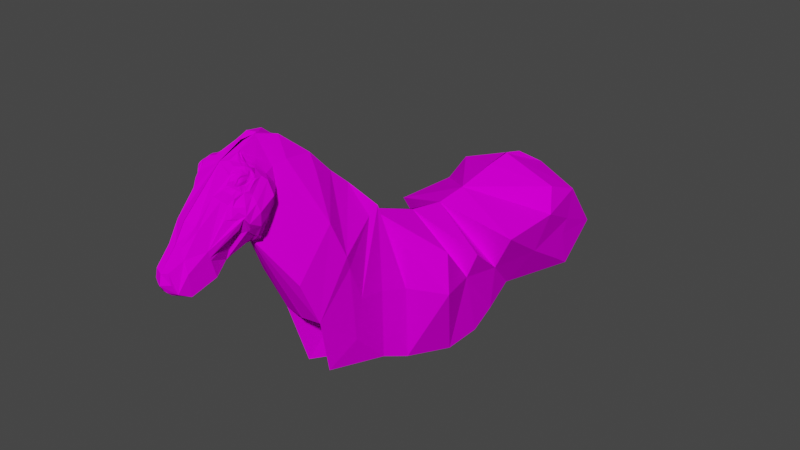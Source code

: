# Source: daffy_2_.blend  (saved by Blender 3.4.6; exported with 4.5.12 LTS)
import bpy
from mathutils import Matrix  # noqa: F401  (used for matrix-valued properties, if any)

bpy.ops.wm.read_factory_settings(use_empty=True)
scene = bpy.context.scene
scene.name = 'Scene'

# ---- collections
col_collection = bpy.data.collections.new('Collection'); scene.collection.children.link(col_collection)

# ---- images (referenced by path relative to the original .blend; pixels are not part of the script)
import os
ASSET_DIR = os.environ.get("B2B_ASSET_DIR", "")  # directory of the original .blend (textures are referenced by path, not embedded)
HERE = os.path.dirname(os.path.abspath(__file__))  # packed textures are extracted next to this script under _unpacked/

def load_image(name, relpath, width, height, colorspace="sRGB"):
    """Load a texture the original file referenced (path relative to the .blend, or extracted next to this script)."""
    p = next((c for c in (os.path.join(HERE, relpath), os.path.join(ASSET_DIR, relpath)) if relpath and os.path.exists(c)), "")
    if p:
        img = bpy.data.images.load(p, check_existing=True)
        img.name = name
    else:  # same state as the original file: an image datablock whose file is absent (Cycles renders it pink)
        img = bpy.data.images.new(name, width, height)
        img.source = "FILE"
        img.filepath = "//" + (relpath or name)
    img.colorspace_settings.name = colorspace
    return img
img_daffy_2__png_001 = load_image('daffy(2).png.001', 'daffy(2).png', 1024, 1024, 'sRGB')
img_daffy_front_png = load_image('daffy_front.png', 'daffy_front.png', 1024, 1024, 'sRGB')

# ---- materials (node trees are filled in below, after node groups)
mat_material = bpy.data.materials.new('Material')
mat_material.use_transparent_shadow = False
mat_front = bpy.data.materials.new('Front')
mat_front.use_transparent_shadow = False

# ---- material node trees
mat_material.use_nodes = True; mat_material.node_tree.nodes.clear()
_N = mat_material.node_tree.nodes; _L = mat_material.node_tree.links
n0 = _N.new('ShaderNodeBsdfPrincipled'); n0.name = 'Principled BSDF'; n0.location = (10, 300)
n0.distribution = 'GGX'
n0.subsurface_method = 'RANDOM_WALK_SKIN'
n0.inputs[3].default_value = 1.45
n0.inputs[13].default_value = 0.0
n0.inputs[27].default_value = (0.0, 0.0, 0.0, 1.0)
n0.inputs[28].default_value = 1.0
n1 = _N.new('ShaderNodeOutputMaterial'); n1.name = 'Material Output'; n1.location = (300, 300)
n2 = _N.new('ShaderNodeTexImage'); n2.name = 'Image Texture'; n2.location = (-280, 280)
n2.image = img_daffy_2__png_001
n2.extension = 'EXTEND'
_L.new(n0.outputs[0], n1.inputs[0])
_L.new(n2.outputs[0], n0.inputs[0])
n1.is_active_output = True
mat_front.use_nodes = True; mat_front.node_tree.nodes.clear()
_N = mat_front.node_tree.nodes; _L = mat_front.node_tree.links
n0 = _N.new('ShaderNodeBsdfPrincipled'); n0.name = 'Principled BSDF'; n0.location = (10, 300)
n0.distribution = 'GGX'
n0.subsurface_method = 'RANDOM_WALK_SKIN'
n0.inputs[3].default_value = 1.45
n0.inputs[13].default_value = 0.0
n0.inputs[27].default_value = (0.0, 0.0, 0.0, 1.0)
n0.inputs[28].default_value = 1.0
n1 = _N.new('ShaderNodeOutputMaterial'); n1.name = 'Material Output'; n1.location = (300, 300)
n2 = _N.new('ShaderNodeTexImage'); n2.name = 'Image Texture'; n2.location = (-280, 280)
n2.image = img_daffy_front_png
_L.new(n0.outputs[0], n1.inputs[0])
_L.new(n2.outputs[0], n0.inputs[0])
n1.is_active_output = True

# ---- world
world_world = bpy.data.worlds.new('World'); scene.world = world_world
world_world.use_nodes = True; world_world.node_tree.nodes.clear()
_N = world_world.node_tree.nodes; _L = world_world.node_tree.links
n0 = _N.new('ShaderNodeOutputWorld'); n0.name = 'World Output'; n0.location = (300, 300)
n1 = _N.new('ShaderNodeBackground'); n1.name = 'Background'; n1.location = (10, 300)
n1.inputs[0].default_value = (0.05088, 0.05088, 0.05088, 1.0)
_L.new(n1.outputs[0], n0.inputs[0])
n0.is_active_output = True
world_world.color = (0.05088, 0.05088, 0.05088)
world_world.use_sun_shadow = False
world_world.sun_shadow_jitter_overblur = 0.0

# ---- meshes
me_plane_003 = bpy.data.meshes.new('Plane.003')
me_plane_003.from_pydata([(-0.161, 1.84, 0.0234), (-0.001231, 1.337, 0.2667), (-0.002898, 1.797, 0.1318), (0.0002618, 1.587, 0.26), (-0.109, -0.0276, -0.04059), (-0.1858, 2.036, -0.2618), (0.0009257, 1.106, 0.2128), (0.001049, 0.9289, 0.1902), (-0.2054, 1.805, -0.4398), (-0.1366, 0.3284, 0.435), (-0.07955, 0.5994, -0.5398), (-0.1458, 1.327, -0.3877), (-0.003715, 0.7179, 0.2278), (-0.002087, 0.4169, 0.3432), (-0.1354, 1.208, -0.5008), (-0.1408, 0.8601, -0.5891), (-0.138, 1.076, -0.5787), (-0.04425, 0.4586, -0.4866), (-0.06988, 0.05784, -0.3553), (-0.003065, -0.3154, 0.4765), (-0.05062, -0.1661, 0.9099), (-0.05484, -0.283, 0.5), (-0.02464, -0.267, 0.9348), (-0.02868, -0.4622, 0.438), (-0.07625, -0.4287, 0.8593), (-0.06892, -0.5467, 0.4054), (-0.06025, -0.6718, 0.364), (-0.05563, -0.6207, 0.6572), (-0.03658, -0.6866, 0.5771), (-0.04943, -0.7563, 0.4478), (-0.03684, -0.7557, 0.4971), (-0.1872, 1.66, -0.4239), (-0.2364, 1.656, -0.3418), (-0.2632, 1.702, -0.1026), (-0.2781, 1.712, 0.07907), (-0.3443, 1.416, 0.0547), (-0.2912, 1.368, -0.1609), (-0.003031, 1.47, 0.2875), (-0.2892, 1.49, 0.1729), (-0.2253, 0.8799, -0.1393), (-0.361, 1.054, 0.05283), (-0.2288, 1.109, -0.1772), (-0.2981, 0.8661, 0.02013), (-0.2893, 0.6463, 0.118), (-0.3058, 0.644, -0.1072), (-0.05647, 0.1171, 0.6538), (-0.05967, 0.2174, -0.4076), (-0.06192, 0.2166, 0.5653), (-0.1195, 0.2905, 0.3886), (-0.09205, 0.2216, -0.2529), (-0.06473, -0.008903, 0.7832), (-0.118, -0.148, 0.2099), (-0.1887, -0.02079, 0.4905), (-0.1006, 0.3917, -0.05386), (-0.1468, -0.4368, 0.6659), (-0.06578, -0.2192, 0.7858), (-0.1868, 0.07599, 0.2873), (-0.1616, 0.1178, 0.2053), (-0.1208, 0.2307, -0.02351), (-0.1379, 0.5197, -0.083), (-0.08338, -0.5929, 0.5455), (-0.05704, -0.7337, 0.3994), (0.001315, -0.002623, 0.7786), (-0.2532, 1.685, -0.1918), (-0.07323, -0.6893, 0.4784), (-0.1148, -0.4043, 0.8158), (-0.1196, -0.4001, 0.7893), (-0.1155, -0.4087, 0.8142), (-0.115, -0.4245, 0.8194), (-0.1152, -0.4396, 0.8172), (-0.1162, -0.4487, 0.8042), (-0.1187, -0.4465, 0.7953), (-0.119, -0.4301, 0.7887), (-0.1148, -0.3883, 0.8064), (-0.1158, -0.393, 0.8005), (-0.1154, -0.4042, 0.8125), (-0.1162, -0.4455, 0.8101), (-0.1161, -0.4422, 0.8195), (-0.1149, -0.4333, 0.8227), (-0.1147, -0.4161, 0.8217), (-0.1162, -0.4011, 0.8076), (-0.118, -0.3958, 0.7952), (-0.1191, -0.4093, 0.7876), (-0.1152, -0.4322, 0.8188), (-0.1187, -0.4405, 0.7905), (-0.1154, -0.4172, 0.8181), (-0.1192, -0.4197, 0.7875), (-0.1175, -0.41, 0.8105), (-0.1183, -0.4338, 0.8151), (-0.1186, -0.4187, 0.8133), (-0.1161, -0.4422, 0.8127), (-0.1186, -0.4257, 0.8148), (-0.1166, -0.4036, 0.8085), (-0.1205, -0.41, 0.8042), (-0.12, -0.4348, 0.8106), (-0.1171, -0.3979, 0.8004), (-0.1213, -0.4202, 0.8074), (-0.1213, -0.4273, 0.8092), (-0.1179, -0.4019, 0.8022), (-0.1184, -0.3991, 0.7918), (-0.1207, -0.4378, 0.8052), (-0.117, -0.4501, 0.7997), (-0.1223, -0.4213, 0.8016), (-0.1226, -0.4298, 0.8033), (-0.1197, -0.4087, 0.7924), (-0.1204, -0.4102, 0.7986), (-0.1197, -0.4394, 0.7965), (-0.1212, -0.4211, 0.7958), (-0.1213, -0.4299, 0.7973), (-0.07088, -0.4541, 0.8337), (0.003272, 1.994, -0.211), (-0.0007642, -0.6316, 0.6686), (-0.0005103, -0.6838, 0.5833), (-0.0006578, -0.4352, 0.8603), (-0.101, -0.008875, 0.7067), (-0.07867, -0.1529, 0.8031), (-0.0003807, -0.7663, 0.4867), (-0.002339, -0.4623, 0.4401), (-0.00105, -0.7789, 0.4385), (-0.007978, -0.731, 0.3769), (-0.009805, -0.7547, 0.3998), (0.002635, -0.5537, 0.4284), (-0.007788, -0.3149, 0.9136), (-0.003019, 0.1138, 0.6558), (0.003787, -0.2322, 0.9239), (0.0006842, 0.1457, 0.5576), (0.005471, -0.03722, -0.05034), (-0.02924, -0.3703, 0.4725), (-0.03428, -0.3546, 0.893), (-0.1287, -0.3012, 0.7732), (-0.1295, -0.3088, 0.619), (-0.07729, -0.2335, 0.6254), (-0.06779, -0.4497, 0.5557), (-0.06863, -0.6834, 0.4394), (-0.05867, -0.7023, 0.3814), (-0.07825, -0.5768, 0.4966), (-0.1294, -0.4273, 0.7589), (-0.1424, -0.4346, 0.7032), (-0.1233, -0.3588, 0.7974), (-0.1182, -0.3244, 0.7966), (-0.1162, -0.4794, 0.7071), (-0.1155, -0.4907, 0.6605), (-0.1294, -0.4625, 0.6865), (-0.1197, -0.4722, 0.6471), (-0.1289, -0.412, 0.768), (-0.1191, -0.3683, 0.8044), (-0.0999, -0.4866, 0.7161), (-0.1045, -0.511, 0.6611), (-0.1014, -0.5208, 0.6532), (-0.08876, -0.3361, 0.5198), (-0.07116, -0.3087, 0.4919), (-0.1127, -0.3953, 0.5763), (-0.07046, -0.3435, 0.5135), (-0.1397, -0.4456, 0.6552), (-0.05536, -0.3261, 0.4876), (-0.1107, -0.4083, 0.5746), (-0.08424, -0.3483, 0.5247), (-0.1356, -0.4048, 0.762), (-0.1382, -0.3917, 0.7423), (-0.1424, -0.3608, 0.5919), (-0.1549, -0.3878, 0.7069), (-0.1201, -0.4585, 0.6034), (-0.07996, -0.5818, 0.512), (-0.1639, -0.3756, 0.6662), (-0.1517, -0.2925, 0.7075), (-0.1423, -0.4203, 0.6229), (-0.07071, -0.6862, 0.4579), (-0.08421, -0.2221, 0.7039), (-0.07995, -0.2237, 0.7188), (-0.08228, -0.268, 0.7764), (-0.06532, -0.3367, 0.8396), (-0.04205, -0.4181, 0.8705), (-0.08663, -0.4144, 0.8566), (-0.1057, -0.3641, 0.8364), (-0.04098, -0.3519, 0.8747), (-0.06211, -0.3618, 0.8597), (-0.1024, -0.3797, 0.8473), (-0.03479, -0.3586, 0.8811), (-0.05725, -0.3693, 0.8643), (-0.07244, -0.3346, 0.8341), (-0.08084, -0.3239, 0.8204), (-0.1178, -0.3602, 0.8174), (-0.1089, -0.3714, 0.8242), (-0.06312, -0.3177, 0.835), (-0.06619, -0.3066, 0.8255), (-0.06402, -0.3514, 0.8461), (-0.05273, -0.3461, 0.8538), (-0.0746, -0.3576, 0.8363), (-0.1332, -0.4493, 0.6575), (-0.05985, -0.5277, 0.7576), (-0.115, -0.4683, 0.7412), (-0.1141, -0.4561, 0.7301), (-0.08471, -0.4959, 0.7821), (-0.02928, -0.2614, 0.9168), (-0.02945, -0.3206, 0.9094), (-0.08808, -0.4796, 0.7986), (-0.08197, -0.4577, 0.8292), (-0.1139, -0.3908, 0.8208), (-0.1151, -0.4053, 0.8272), (-0.103, -0.4627, 0.7837), (-0.1145, -0.4289, 0.8307), (-0.08576, -0.4678, 0.8124), (-0.1149, -0.4373, 0.8277), (-0.08747, -0.4764, 0.8024), (-0.1169, -0.4505, 0.8138), (-0.1149, -0.4251, 0.8231), (-0.1147, -0.4158, 0.8302), (-0.1227, -0.4053, 0.7858), (-0.1071, -0.4589, 0.8017), (-0.1206, -0.4423, 0.7842), (-0.1197, -0.3905, 0.7932), (-0.1055, -0.45, 0.8318), (-0.1039, -0.4392, 0.8375), (-0.1087, -0.4074, 0.8356), (-0.1002, -0.4659, 0.7866), (-0.07212, -0.4505, 0.8305), (-0.07218, -0.4508, 0.8303), (-0.1073, -0.461, 0.8161), (-0.1069, -0.4263, 0.8384), (-0.1146, -0.4216, 0.8311), (-0.115, -0.4202, 0.8235), (-0.1146, -0.4106, 0.8203), (-0.1148, -0.4104, 0.8288), (-0.1147, -0.3992, 0.8133), (-0.1154, -0.3989, 0.8238), (-0.107, -0.457, 0.8245), (-0.1159, -0.4452, 0.8227), (-0.1172, -0.4433, 0.8204), (-0.1164, -0.434, 0.8242), (-0.1158, -0.4205, 0.8257), (-0.1155, -0.4108, 0.8235), (-0.1146, -0.3991, 0.8189), (-0.1141, -0.3894, 0.8135), (-0.1148, -0.4056, 0.822), (-0.1155, -0.4159, 0.8248), (-0.1174, -0.4502, 0.8113), (-0.116, -0.426, 0.8255), (-0.1157, -0.4054, 0.8244), (-0.116, -0.4273, 0.8283), (-0.1158, -0.421, 0.8284), (-0.114, -0.39, 0.8181), (-0.1162, -0.4355, 0.8262), (-0.1156, -0.3987, 0.8216), (-0.1157, -0.4158, 0.8275), (-0.117, -0.4438, 0.8217), (-0.1174, -0.4501, 0.8132), (-0.1158, -0.4106, 0.8261), (-0.114, -0.4566, 0.8097), (-0.1122, -0.4499, 0.8251), (-0.1098, -0.4337, 0.8345), (-0.1105, -0.4568, 0.7965), (-0.1105, -0.4424, 0.8305), (-0.1087, -0.4561, 0.7779), (-0.1134, -0.4545, 0.8171), (-0.1097, -0.4584, 0.8042), (-0.1096, -0.4535, 0.8254), (-0.1049, -0.4605, 0.7818), (-0.1068, -0.4385, 0.8357), (-0.1078, -0.4583, 0.8008), (-0.1076, -0.4461, 0.8315), (-0.1103, -0.4577, 0.8168), (-0.1124, -0.4312, 0.8328), (-0.1133, -0.4507, 0.7731), (-0.1143, -0.4472, 0.8237), (-0.1129, -0.4395, 0.8291), (-0.1165, -0.4553, 0.8055), (-0.1137, -0.4526, 0.7927), (-0.1152, -0.4521, 0.8155), (-0.1135, -0.4056, 0.8297), (-0.111, -0.4054, 0.8329), (-0.1138, -0.3872, 0.8234), (-0.1135, -0.3849, 0.8255), (-0.1132, -0.3829, 0.8131), (-0.1142, -0.3848, 0.8113), (-0.1127, -0.4228, 0.8338), (-0.1103, -0.424, 0.8362), (-0.1092, -0.4165, 0.8373), (-0.1131, -0.4158, 0.8329), (-0.1111, -0.4158, 0.8352), (-0.1094, -0.4106, 0.836), (-0.1133, -0.4102, 0.8314), (-0.111, -0.4099, 0.8338), (-0.1102, -0.4006, 0.8323), (-0.1145, -0.3995, 0.826), (-0.1126, -0.4, 0.8293), (-0.1121, -0.3901, 0.8291), (-0.113, -0.3903, 0.826), (-0.115, -0.395, 0.81), (-0.1119, -0.3955, 0.829), (-0.114, -0.3949, 0.8237), (-0.115, -0.3942, 0.8201), (-0.1104, -0.3954, 0.8313), (-0.1135, -0.3956, 0.8253), (-0.1148, -0.3951, 0.8222), (-0.1148, -0.3943, 0.8167), (-0.05053, -0.2919, 0.8439), (-0.05626, -0.388, 0.8701), (-0.03844, -0.3879, 0.8812), (-0.09263, -0.3995, 0.8546), (-0.1049, -0.3714, 0.8418), (-0.06114, -0.3655, 0.8632), (-0.03822, -0.3554, 0.8811), (-0.114, -0.3671, 0.8231), (-0.1215, -0.3658, 0.8048), (-0.1087, -0.3688, 0.8334), (-0.0725, -0.3919, 0.8615), (-0.0851, -0.363, 0.8487), (-0.0551, -0.4221, 0.8662), (-0.0814, -0.3738, 0.8559), (-0.1112, -0.3821, 0.8287), (-0.09474, -0.4455, 0.8403), (-0.08409, -0.3694, 0.8537), (-0.05749, -0.3777, 0.8675), (-0.0758, -0.3839, 0.8575), (-0.09902, -0.3891, 0.8521), (-0.03616, -0.3697, 0.8877), (-0.1088, -0.3706, 0.8276), (-0.1063, -0.3931, 0.8407), (-0.1085, -0.3811, 0.8345), (-0.09678, -0.4134, 0.8478), (-0.1021, -0.4156, 0.8442), (-0.09453, -0.4723, 0.7922), (-0.111, -0.3899, 0.8338), (-0.09638, -0.4704, 0.8124), (-0.0925, -0.4611, 0.8258), (-0.09922, -0.4574, 0.8266), (-0.1058, -0.4075, 0.8393), (-0.125, -0.3917, 0.7854), (-0.1056, -0.4137, 0.8412), (-0.1015, -0.4657, 0.8133), (-0.1107, -0.3772, 0.8227), (-0.09796, -0.469, 0.791), (-0.128, -0.3699, 0.7919), (-0.09936, -0.4442, 0.8377), (-0.1029, -0.4281, 0.841), (-0.08422, -0.4517, 0.8402), (-0.0958, -0.4317, 0.8444), (-0.08505, -0.4395, 0.8488), (-0.08069, -0.5066, 0.7364), (-0.1094, -0.4733, 0.758), (-0.06114, -0.6157, 0.6385), (-0.05263, -0.6878, 0.5336), (-0.1183, -0.4448, 0.801), (-0.1173, -0.4437, 0.8055), (-0.1206, -0.4024, 0.7872), (-0.1199, -0.3595, 0.8119), (-0.1186, -0.3666, 0.8125), (-0.1141, -0.3706, 0.8134), (-0.1177, -0.389, 0.7982), (-0.11, -0.455, 0.788), (-0.1246, -0.4061, 0.7829), (-0.1049, -0.4609, 0.792), (-0.1022, -0.4645, 0.7946), (-0.09526, -0.4716, 0.7998), (-0.1136, -0.451, 0.7844), (-0.1064, -0.4593, 0.7909), (-0.09899, -0.4681, 0.7972), (-0.1245, -0.4378, 0.7727), (-0.1135, -0.4506, 0.7876), (-0.1069, -0.459, 0.7941), (-0.09554, -0.4713, 0.8028), (-0.1239, -0.4058, 0.7841), (-0.1241, -0.3866, 0.791), (-0.09951, -0.4676, 0.8003), (-0.103, -0.464, 0.7979), (-0.1057, -0.4603, 0.7952), (-0.1102, -0.4556, 0.791), (-0.1226, -0.4396, 0.7796), (-0.1232, -0.4112, 0.7821), (-0.1239, -0.4119, 0.7801), (-0.1298, -0.4175, 0.7653), (-0.122, -0.4106, 0.7841), (-0.1228, -0.4205, 0.7814), (-0.1241, -0.4207, 0.778), (-0.1305, -0.4223, 0.7621), (-0.1216, -0.4203, 0.7841), (-0.1217, -0.4297, 0.781), (-0.1238, -0.4295, 0.7748), (-0.1205, -0.43, 0.7846), (-0.1253, -0.4373, 0.7631), (-0.1183, -0.4472, 0.7966), (-0.1154, -0.4482, 0.7826), (-0.1155, -0.448, 0.7867), (-0.1173, -0.4461, 0.7692), (-0.1166, -0.4476, 0.7804), (-0.1168, -0.4529, 0.8088), (-0.1205, -0.4199, 0.7869), (-0.1178, -0.4476, 0.7931), (-0.1199, -0.4299, 0.7875), (-0.121, -0.4099, 0.7866), (-0.1196, -0.441, 0.7873), (-0.1194, -0.4427, 0.7875), (-0.119, -0.4261, 0.7879), (-0.1191, -0.4352, 0.7894), (-0.1198, -0.433, 0.787), (-0.1194, -0.4327, 0.7881), (-0.119, -0.4321, 0.7889), (-0.1202, -0.4265, 0.7871), (-0.1189, -0.4265, 0.7879), (-0.121, -0.4263, 0.7843), (-0.1205, -0.4226, 0.7868), (-0.1192, -0.4225, 0.7874), (-0.1217, -0.4227, 0.784), (-0.1205, -0.4166, 0.7866), (-0.1214, -0.417, 0.7838), (-0.119, -0.4162, 0.7872), (-0.1215, -0.4136, 0.7835), (-0.1204, -0.4133, 0.7859), (-0.1188, -0.413, 0.7868), (-0.1192, -0.4071, 0.7884), (-0.1199, -0.4073, 0.788), (-0.1215, -0.4077, 0.7874), (-0.1225, -0.4081, 0.7852), (-0.1214, -0.4053, 0.7877), (-0.1189, -0.4047, 0.7889), (-0.1205, -0.4051, 0.7881), (-0.1192, -0.4323, 0.7887), (-0.1206, -0.4075, 0.788), (-0.1196, -0.4131, 0.7865), (-0.1206, -0.4038, 0.788), (-0.12, -0.4096, 0.7874), (-0.1207, -0.4052, 0.7881), (-0.1196, -0.4263, 0.7876), (-0.1197, -0.4166, 0.7871), (-0.1199, -0.4225, 0.7871), (-0.1198, -0.42, 0.7873), (-0.1193, -0.43, 0.788), (-0.1207, -0.4104, 0.8009), (-0.1202, -0.4359, 0.8082), (-0.1223, -0.4285, 0.8064), (-0.1176, -0.4009, 0.7982), (-0.1188, -0.4047, 0.7987), (-0.1224, -0.4207, 0.8044), (-0.1166, -0.4495, 0.8019), (-0.1175, -0.4439, 0.8046), (-0.116, -0.4041, 0.8105), (-0.1161, -0.4462, 0.8072), (-0.1171, -0.4332, 0.8167), (-0.1173, -0.4252, 0.8165), (-0.1165, -0.4095, 0.8125), (-0.1157, -0.4025, 0.8101), (-0.1156, -0.4413, 0.8144), (-0.1173, -0.418, 0.8152), (-0.1205, -0.4324, 0.8101), (-0.115, -0.4295, 0.819), (-0.1172, -0.4306, 0.8167), (-0.1217, -0.4342, 0.8041), (-0.1185, -0.4313, 0.8151), (-0.1207, -0.4351, 0.7972), (-0.1214, -0.4333, 0.8077), (-0.1186, -0.4431, 0.7922), (-0.1193, -0.4402, 0.8038), (-0.1193, -0.4422, 0.7961), (-0.1187, -0.4393, 0.8076), (-0.1163, -0.4373, 0.8153), (-0.1172, -0.4376, 0.8139), (-0.1153, -0.4369, 0.8181), (-0.1184, -0.4386, 0.8092), (-0.1191, -0.4241, 0.7876), (-0.1153, -0.4219, 0.8181), (-0.1227, -0.4268, 0.8027), (-0.1214, -0.4257, 0.7966), (-0.1214, -0.4249, 0.8087), (-0.1186, -0.4234, 0.8145), (-0.1173, -0.4228, 0.8159), (-0.1224, -0.4259, 0.8058), (-0.1173, -0.4154, 0.8144), (-0.1185, -0.4161, 0.8125), (-0.121, -0.4175, 0.8065), (-0.1158, -0.4147, 0.8163), (-0.1217, -0.4174, 0.8034), (-0.1207, -0.4163, 0.7945), (-0.1217, -0.4172, 0.8006), (-0.1189, -0.4145, 0.787), (-0.1194, -0.4104, 0.8068), (-0.1165, -0.4427, 0.8092), (-0.1203, -0.4197, 0.8096), (-0.1193, -0.4343, 0.8126), (-0.1203, -0.4243, 0.8111), (-0.1171, -0.4003, 0.8043), (-0.1178, -0.4379, 0.8115), (-0.1177, -0.4028, 0.8049), (-0.1197, -0.4318, 0.8123), (-0.1203, -0.4266, 0.8115), (-0.1201, -0.4171, 0.8088), (-0.1172, -0.4034, 0.8067), (-0.1163, -0.4424, 0.8108), (-0.1191, -0.4315, 0.8137), (-0.1195, -0.4192, 0.8115), (-0.1196, -0.4261, 0.8131), (-0.1188, -0.434, 0.814), (-0.1193, -0.4166, 0.8107), (-0.1195, -0.4239, 0.8129), (-0.1168, -0.4012, 0.806), (-0.1158, -0.4446, 0.8076), (-0.1175, -0.4378, 0.8128), (-0.1184, -0.4104, 0.8087), (-0.1219, -0.4307, 0.8069), (-0.12, -0.4292, 0.8119), (-0.1173, -0.4283, 0.8166), (-0.1211, -0.4323, 0.7974), (-0.1149, -0.4279, 0.819), (-0.1186, -0.4285, 0.815), (-0.119, -0.4327, 0.789), (-0.1209, -0.4297, 0.8097), (-0.1223, -0.4316, 0.8037), (-0.1194, -0.4288, 0.8135), (-0.1204, -0.422, 0.8104), (-0.1195, -0.4216, 0.8122), (-0.1192, -0.4224, 0.7874), (-0.1225, -0.4232, 0.8051), (-0.1214, -0.4225, 0.8081), (-0.1213, -0.4226, 0.796), (-0.1173, -0.4206, 0.8155), (-0.1225, -0.4234, 0.802), (-0.1186, -0.4211, 0.8139), (-0.1155, -0.4198, 0.8178), (-0.1211, -0.4142, 0.7998), (-0.1158, -0.412, 0.8153), (-0.1207, -0.4143, 0.8055), (-0.1199, -0.4141, 0.8079), (-0.1204, -0.414, 0.7938), (-0.1181, -0.4132, 0.8116), (-0.1211, -0.4143, 0.8023), (-0.117, -0.4126, 0.8136), (-0.119, -0.4137, 0.8098), (-0.1199, -0.4069, 0.7996), (-0.1162, -0.4066, 0.8114), (-0.117, -0.4067, 0.8095), (-0.115, -0.4064, 0.8146), (-0.1178, -0.4067, 0.8077), (-0.1153, -0.4064, 0.8133), (-0.119, -0.4066, 0.7963), (-0.1193, -0.4057, 0.7914), (-0.1203, -0.4072, 0.8019), (-0.1195, -0.4065, 0.8038), (-0.1186, -0.4066, 0.8059), (-0.1161, -0.398, 0.8047), (-0.1169, -0.3986, 0.8027), (-0.118, -0.3993, 0.7977), (-0.1173, -0.399, 0.8011), (-0.1156, -0.3897, 0.8034), (-0.1152, -0.3942, 0.8058), (-0.1155, -0.4013, 0.8103), (-0.1153, -0.3983, 0.8082), (-0.1237, -0.3923, 0.7886), (-0.1332, -0.3947, 0.7712)], [], [(0, 34, 38, 37, 3, 2), (5, 33, 34, 0), (8, 32, 63, 5), (11, 36, 32, 31), (14, 41, 11), (16, 15, 39, 14), (10, 44, 15), (17, 53, 59, 10), (18, 4, 49, 46), (4, 51, 52, 56), (19, 21, 131, 167, 168, 55), (21, 150, 149, 130, 131), (23, 25, 135, 132), (25, 26, 133, 135), (26, 134, 133), (33, 63, 36, 35), (31, 32, 8), (34, 33, 35, 38), (35, 36, 40, 6), (36, 41, 40), (37, 38, 1), (38, 35, 6, 1), (6, 40, 7), (40, 41, 42, 7), (41, 14, 39), (7, 42, 12), (42, 39, 43, 12), (39, 15, 44), (44, 10, 59), (12, 43, 13), (43, 44, 13), (9, 53, 58, 48), (45, 47, 48, 57, 56), (48, 47, 9), (46, 49, 17), (48, 58, 57), (50, 114, 115, 20), (44, 59, 9, 13), (56, 57, 4), (55, 52, 51, 19), (5, 63, 33), (55, 193, 115), (54, 188, 142, 137), (64, 61, 29, 30, 28, 341), (36, 63, 32), (41, 36, 11), (44, 43, 39), (58, 53, 17, 49), (57, 58, 49, 4), (59, 53, 9), (56, 52, 114, 50, 45), (55, 169, 180, 184, 183, 179, 170, 186, 174, 301, 177, 128, 295), (60, 64, 341, 340), (41, 39, 42), (104, 105, 532, 533), (65, 223, 544, 543), (69, 76, 77, 78, 205, 68, 501, 444, 83, 456), (75, 440, 435), (75, 531, 529, 65), (80, 440, 543), (81, 95, 538, 537, 74), (70, 436, 441, 90, 494), (68, 438, 499, 501), (67, 439, 524, 518), (83, 437, 454, 456), (85, 442, 513, 516), (91, 463, 492, 489), (88, 447, 487, 490), (89, 467, 491, 488), (92, 80, 493, 485), (90, 455, 495, 486), (92, 528, 527, 435), (96, 468, 470, 432), (98, 540, 539, 430), (97, 462, 465, 429), (70, 343, 434, 433), (94, 443, 449, 428), (98, 535, 536, 481), (101, 342, 71, 380), (102, 472, 471, 107), (100, 446, 448, 106), (103, 460, 461, 108), (99, 431, 430), (108, 461, 458, 392, 398, 72), (107, 471, 473, 405, 86), (106, 448, 393, 84), (109, 215, 216), (105, 427, 526, 532), (71, 452, 450), (5, 0, 2, 110), (27, 28, 112, 111), (24, 335, 196, 201, 203, 195, 192, 189, 27, 111, 113), (28, 30, 116, 112), (115, 114, 52, 55), (29, 118, 116, 30), (61, 120, 118, 29), (26, 119, 120, 61, 134), (121, 117, 23, 25), (119, 121, 25, 26), (117, 19, 21, 150, 154, 127, 23), (20, 22, 122, 124), (50, 20, 124, 62), (22, 194, 128, 315, 297, 171, 307, 24, 113, 122), (45, 50, 62, 123), (47, 45, 123, 125), (9, 47, 125, 13), (19, 51, 4, 126), (128, 177, 178, 312, 315), (129, 164, 163, 160), (135, 133, 166, 162), (132, 155, 152, 127, 23), (133, 134, 61, 64, 166), (131, 130, 164, 167), (132, 135, 162, 161), (136, 157, 158, 137), (137, 142, 140, 191), (144, 327, 546, 157, 136, 374, 370), (144, 370, 369, 350), (54, 165, 151, 155, 153), (149, 150, 154, 152), (149, 156, 159, 130), (153, 155, 132, 161), (152, 154, 127), (152, 156, 149), (158, 160, 54, 137), (158, 157, 546, 332, 138, 139), (160, 163, 165, 54), (156, 152, 155, 151), (159, 156, 151), (162, 166, 64, 60), (163, 164, 130, 159), (55, 168, 169), (165, 163, 159, 151), (161, 162, 60, 143, 188, 54, 153), (139, 129, 160, 158), (169, 168, 167, 164, 129), (139, 169, 129), (171, 296, 305, 307), (24, 172, 298, 314, 317, 319), (175, 174, 186, 185), (173, 187, 180, 181), (73, 273, 272, 330, 182, 347, 348), (178, 177, 301, 300), (176, 308, 311, 299), (73, 232, 240, 197, 270, 273), (181, 180, 139, 138, 345), (179, 187, 185, 170), (181, 302, 304, 173), (179, 183, 184, 180), (185, 186, 170), (185, 187, 306, 175), (140, 142, 141), (142, 188, 143, 148, 147, 146, 140, 141), (140, 146, 190, 191), (189, 338, 340, 27), (191, 136, 137), (191, 190, 136), (192, 339, 338, 189), (195, 321, 331, 214, 199, 256, 252, 262, 339, 192), (82, 104, 533, 414, 409), (198, 222, 280, 268), (198, 224, 242, 237), (200, 202, 264, 261), (201, 324, 323, 203), (101, 235, 227, 77, 76, 436, 70, 433), (203, 323, 360, 353, 321, 195), (205, 236, 229, 220), (68, 205, 220, 79, 85, 516, 459), (85, 79, 221, 65, 529, 67, 518, 469), (79, 234, 230, 221), (207, 412, 411, 413), (210, 207, 344, 348), (214, 352, 351, 199), (212, 211, 325, 333), (216, 215, 99, 66), (217, 225, 255, 260), (213, 279, 276, 218, 334, 328), (220, 229, 234, 79), (221, 230, 233, 65), (223, 231, 294, 287), (78, 228, 236, 205), (226, 263, 264, 202), (77, 227, 228, 78), (227, 235, 245, 244), (233, 231, 223, 65), (233, 230, 246, 237), (232, 294, 290, 240), (230, 234, 243, 246), (229, 236, 238, 239), (236, 228, 241, 238), (234, 229, 239, 243), (228, 227, 244, 241), (246, 243, 206, 222), (237, 242, 231, 233), (241, 244, 226, 202), (239, 238, 200, 219), (237, 246, 222, 198), (238, 241, 202, 200), (240, 290, 293, 197), (244, 245, 204, 226), (243, 239, 219, 206), (251, 248, 255, 259), (253, 248, 263, 267), (247, 253, 267, 265), (249, 251, 259, 257), (250, 366, 359, 258), (247, 250, 258, 254), (257, 259, 211, 212), (259, 255, 225, 211), (260, 255, 248, 253), (258, 359, 365, 208), (254, 260, 253, 247), (254, 258, 208), (264, 263, 248, 251), (261, 264, 251, 249), (267, 263, 226, 204), (266, 358, 366, 250), (265, 267, 204, 385), (265, 266, 250, 247), (268, 280, 281, 269), (269, 281, 279, 213), (269, 284, 283, 268), (268, 283, 224, 198), (272, 271, 309, 330), (213, 282, 284, 269), (273, 270, 271, 272), (275, 274, 261, 249), (218, 275, 249, 257, 212), (274, 219, 200, 261), (278, 277, 274, 275), (276, 278, 275, 218), (277, 206, 219, 274), (281, 280, 277, 278), (279, 281, 278, 276), (280, 222, 206, 277), (283, 284, 288, 292), (224, 283, 289, 293), (284, 282, 291, 288), (286, 270, 197), (197, 289, 292, 286), (286, 285, 271, 270), (292, 288, 286), (293, 290, 242, 224), (292, 289, 283), (287, 294, 232, 73), (293, 289, 197), (74, 542, 541), (288, 291, 285, 286), (290, 294, 231, 242), (128, 194, 193, 295), (115, 193, 22, 20), (193, 194, 22), (295, 193, 55), (298, 305, 313, 314), (297, 296, 171), (304, 302, 182, 316), (303, 346, 345, 138), (300, 301, 174, 175), (299, 311, 306, 173), (304, 299, 173), (307, 305, 298, 172, 24), (306, 311, 300, 175), (180, 169, 139), (308, 313, 312, 178), (311, 308, 178, 300), (306, 187, 173), (180, 187, 179), (312, 313, 305, 296), (315, 312, 296, 297), (271, 322, 309), (314, 313, 308, 176), (319, 317, 322, 326, 320), (318, 317, 314, 176), (316, 318, 176, 299, 304), (310, 324, 201, 196), (323, 324, 325, 329), (320, 326, 328), (309, 322, 317, 318), (321, 353, 356, 331), (182, 309, 318, 316), (320, 336, 337, 335, 24, 319), (330, 309, 182), (328, 334, 336, 320), (333, 325, 324, 310), (331, 356, 352, 214), (329, 325, 211, 225, 217), (328, 326, 322, 271, 285, 291, 282, 213), (332, 327, 362, 145, 303, 138), (334, 218, 212, 333), (336, 334, 333, 310), (335, 336, 310, 196), (335, 337, 336), (338, 339, 190, 146), (340, 338, 146, 147, 148, 143, 60), (340, 341, 28, 27), (339, 262, 383, 379, 136, 190), (343, 70, 475), (71, 342, 451, 452), (342, 434, 453, 451), (210, 145, 362, 545), (145, 347, 346, 303), (345, 346, 302, 181), (348, 347, 145, 210), (346, 347, 182, 302), (348, 344, 66, 99, 81, 74, 541, 73), (350, 327, 144), (355, 349, 252, 256), (350, 369, 368, 361), (349, 354, 262, 252), (351, 352, 364, 365), (352, 356, 363, 364), (356, 353, 360, 363), (351, 355, 256, 199), (365, 364, 217, 260, 254, 208), (361, 545, 327, 350), (359, 366, 349, 355), (364, 363, 329, 217), (366, 358, 354, 349), (361, 368, 371, 412, 207), (365, 359, 355, 351), (363, 360, 323, 329), (369, 370, 374, 373), (368, 369, 373, 372), (371, 368, 372, 375, 404, 406), (375, 372, 376, 378, 399, 402), (373, 374, 136, 377), (372, 373, 377, 376), (72, 426, 416, 396), (377, 136, 379, 357), (376, 377, 357, 367), (378, 376, 367, 209), (357, 379, 383, 384), (367, 357, 384, 381), (209, 367, 381, 382), (84, 390, 391, 387, 380, 71, 450), (380, 387, 382, 385, 204, 245, 235, 101), (384, 383, 262, 354), (381, 384, 354, 358), (382, 381, 358, 266), (385, 382, 266, 265), (388, 397, 399, 378), (344, 413, 421, 419), (386, 403, 404, 375), (390, 394, 388, 378, 209), (387, 391, 390, 209, 382), (392, 458, 401, 424, 422, 398), (86, 405, 423, 425), (344, 419, 415, 414, 66), (393, 395, 394, 390, 84), (394, 395, 388), (396, 416, 395, 393, 503), (399, 397, 400, 402), (398, 422, 426, 72), (402, 400, 386, 375), (400, 424, 425, 386), (404, 403, 407, 406), (403, 423, 418, 407), (406, 407, 389, 371), (407, 418, 420, 389), (411, 412, 371, 389), (409, 410, 82), (410, 417, 420, 82), (413, 344, 207), (414, 415, 410, 409), (415, 421, 417, 410), (420, 418, 408, 82), (422, 424, 400, 397), (425, 423, 403, 386), (418, 423, 405, 473, 408), (425, 424, 509, 86), (416, 426, 388, 395), (419, 421, 415), (417, 421, 413, 411), (420, 417, 411, 389), (426, 422, 397, 388), (431, 526, 534), (428, 453, 457, 94), (429, 465, 460, 103), (433, 434, 342, 101), (430, 431, 534, 535, 98), (432, 470, 472, 102), (428, 449, 446, 100), (430, 539, 99), (435, 440, 80, 92), (441, 454, 455, 90), (435, 527, 531, 75), (441, 436, 76, 69), (438, 464, 463, 91), (437, 445, 447, 88), (442, 466, 467, 89), (443, 482, 498, 504), (446, 449, 497, 505), (393, 448, 500, 503), (444, 445, 437, 83), (449, 443, 504, 497), (447, 445, 499, 502), (448, 446, 505, 500), (457, 480, 477, 94), (451, 453, 428, 100), (456, 454, 441, 69), (457, 453, 434, 343), (450, 452, 106, 84), (455, 454, 437, 88), (452, 451, 100, 106), (458, 461, 512, 509, 401), (465, 462, 511, 510), (461, 460, 514, 512), (459, 464, 438, 68), (460, 465, 510, 514), (463, 464, 513, 515), (462, 478, 507, 511), (467, 466, 524, 522), (473, 471, 521, 408), (468, 484, 520, 519), (472, 470, 523, 517), (470, 468, 519, 523), (471, 472, 517, 521), (469, 466, 442, 85), (475, 480, 457, 343), (481, 536, 530, 485), (477, 482, 443, 94), (474, 520, 525, 496), (476, 507, 508, 488), (476, 484, 468, 96), (477, 480, 495, 490), (483, 498, 506, 489), (475, 70, 494, 486), (481, 479, 538, 540, 98), (483, 478, 462, 97), (489, 492, 478, 483), (490, 487, 482, 477), (486, 495, 480, 475), (488, 491, 484, 476), (486, 494, 90), (496, 525, 522, 87), (490, 495, 455, 88), (485, 493, 479, 481), (488, 508, 515, 89), (489, 506, 502, 91), (485, 530, 528, 92), (503, 500, 108, 72, 396), (500, 505, 103, 108), (505, 497, 429, 103), (504, 498, 483, 97), (502, 506, 487, 447), (497, 504, 97, 429), (501, 499, 445, 444), (506, 498, 482, 487), (502, 499, 438, 91), (515, 513, 442, 89), (509, 512, 107, 86), (515, 508, 492, 463), (511, 507, 476, 96), (510, 511, 96, 432), (516, 513, 464, 459), (512, 514, 102, 107), (514, 510, 432, 102), (509, 424, 401), (508, 507, 478, 492), (521, 517, 105, 104), (519, 520, 474, 93), (522, 525, 491, 467), (517, 523, 427, 105), (525, 520, 484, 491), (522, 524, 439, 87), (523, 519, 93, 427), (408, 521, 104, 82), (518, 524, 466, 469), (534, 526, 427, 93), (536, 535, 93, 474), (531, 527, 439, 67), (414, 533, 66), (527, 528, 87, 439), (535, 534, 93), (529, 531, 67), (532, 526, 431, 99), (528, 530, 496, 87), (533, 532, 99, 66), (530, 536, 474, 496), (537, 538, 479, 493, 80), (99, 539, 81), (540, 538, 95), (537, 544, 542, 74), (539, 540, 95, 81), (542, 544, 223, 287), (543, 544, 537, 80), (543, 440, 75, 65), (541, 542, 287, 73), (545, 361, 207, 210), (546, 327, 332), (327, 545, 362)])
me_plane_003.polygons.foreach_set('material_index', [0, 0, 0, 0, 0, 0, 0, 0, 0, 0, 0, 0, 0, 0, 0, 0, 0, 0, 0, 0, 0, 0, 0, 0, 0, 0, 0, 0, 0, 0, 0, 0, 0, 0, 0, 0, 0, 0, 0, 0, 0, 0, 0, 0, 0, 0, 0, 0, 0, 0, 0, 0, 0, 0, 0, 0, 0, 0, 0, 0, 0, 0, 0, 0, 0, 0, 0, 0, 0, 0, 0, 0, 0, 0, 0, 0, 0, 0, 0, 0, 0, 0, 0, 0, 0, 0, 0, 0, 0, 0, 1, 1, 1, 0, 1, 1, 0, 0, 0, 0, 0, 0, 0, 0, 0, 0, 0, 0, 0, 0, 0, 0, 0, 0, 0, 0, 0, 0, 0, 0, 0, 0, 0, 0, 0, 0, 0, 0, 0, 0, 0, 0, 0, 0, 0, 0, 0, 0, 0, 0, 0, 0, 0, 0, 0, 0, 0, 0, 0, 0, 0, 0, 0, 0, 0, 0, 0, 0, 0, 0, 0, 0, 0, 0, 0, 0, 0, 0, 0, 0, 0, 0, 0, 0, 0, 0, 0, 0, 0, 0, 0, 0, 0, 0, 0, 0, 0, 0, 0, 0, 0, 0, 0, 0, 0, 0, 0, 0, 0, 0, 0, 0, 0, 0, 0, 0, 0, 0, 0, 0, 0, 0, 0, 0, 0, 0, 0, 0, 0, 0, 0, 0, 0, 0, 0, 0, 0, 0, 0, 0, 0, 0, 0, 0, 0, 0, 0, 0, 0, 0, 0, 0, 0, 0, 0, 0, 0, 0, 0, 0, 0, 0, 0, 0, 0, 0, 0, 0, 0, 0, 0, 0, 0, 0, 0, 0, 0, 0, 0, 0, 0, 0, 0, 0, 0, 0, 0, 0, 0, 0, 0, 0, 0, 0, 0, 0, 0, 0, 0, 0, 0, 0, 0, 0, 0, 0, 0, 0, 0, 0, 0, 0, 0, 0, 0, 0, 0, 0, 0, 0, 0, 0, 0, 0, 0, 0, 0, 0, 0, 0, 0, 0, 0, 0, 0, 0, 0, 0, 0, 0, 0, 0, 0, 0, 0, 0, 0, 0, 0, 0, 0, 0, 0, 0, 0, 0, 0, 0, 0, 0, 0, 0, 0, 0, 0, 0, 0, 0, 0, 0, 0, 0, 0, 0, 0, 0, 0, 0, 0, 0, 0, 0, 0, 0, 0, 0, 0, 0, 0, 0, 0, 0, 0, 0, 0, 0, 0, 0, 0, 0, 0, 0, 0, 0, 0, 0, 0, 0, 0, 0, 0, 0, 0, 0, 0, 0, 0, 0, 0, 0, 0, 0, 0, 0, 0, 0, 0, 0, 0, 0, 0, 0, 0, 0, 0, 0, 0, 0, 0, 0, 0, 0, 0, 0, 0, 0, 0, 0, 0, 0, 0, 0, 0, 0, 0, 0, 0, 0, 0, 0, 0, 0, 0, 0, 0, 0, 0, 0, 0, 0, 0, 0, 0, 0, 0, 0, 0, 0, 0, 0, 0, 0, 0, 0, 0, 0, 0, 0, 0, 0, 0, 0, 0, 0, 0, 0, 0, 0, 0, 0, 0])
_k = {(0, 2): 0.67059, (1, 38): 0.67059, (3, 37): 0.67059, (2, 3): 0.67059, (10, 59): 0.67059, (5, 33): 0.67059, (7, 40): 0.67059, (1, 6): 0.67059, (0, 5): 0.67059, (10, 15): 0.67059, (11, 41): 0.67059, (7, 12): 0.67059, (8, 31): 0.67059, (13, 43): 0.67059, (15, 16): 0.67059, (12, 13): 0.67059, (4, 18): 0.67059, (14, 16): 0.67059, (5, 8): 0.67059, (11, 14): 0.67059, (4, 49): 0.67059, (4, 57): 0.67059, (17, 46): 0.67059, (10, 17): 0.67059, (9, 13): 0.67059, (19, 55): 0.67059, (19, 51): 0.67059, (9, 47): 0.67059, (19, 21): 0.67059, (20, 22): 0.67059, (23, 132): 0.67059, (27, 189): 0.67059, (21, 150): 0.67059, (26, 134): 0.67059, (28, 30): 0.67059, (23, 25): 0.67059, (24, 307): 0.67059, (29, 30): 0.67059, (25, 26): 0.67059, (25, 135): 0.67059, (26, 133): 0.67059, (27, 28): 0.67059, (11, 31): 0.67059, (8, 32): 0.67059, (33, 35): 0.67059, (0, 34): 0.67059, (6, 35): 0.67059, (1, 37): 0.67059, (34, 38): 0.67059, (12, 42): 0.67059, (36, 40): 0.67059, (14, 39): 0.67059, (6, 7): 0.67059, (39, 43): 0.67059, (15, 44): 0.67059, (45, 50): 0.67059, (18, 46): 0.67059, (45, 47): 0.67059, (9, 48): 0.67059, (17, 49): 0.67059, (20, 50): 0.67059, (4, 51): 0.67059, (54, 137): 0.67059, (55, 115): 0.67059, (48, 57): 0.67059, (9, 59): 0.67059, (60, 340): 0.67059, (29, 61): 0.67059, (64, 341): 0.67059, (41, 42): 0.67059, (13, 44): 0.67059, (20, 124): 0.67059, (32, 36): 0.67059, (65, 233): 0.67059, (66, 216): 0.67059, (65, 75): 0.67059, (92, 435): 0.67059, (98, 481): 0.67059, (5, 110): 0.67059, (2, 110): 0.67059, (111, 112): 0.67059, (28, 112): 0.67059, (27, 111): 0.67059, (111, 113): 0.67059, (20, 115): 0.67059, (112, 116): 0.67059, (24, 113): 0.67059, (30, 116): 0.67059, (116, 118): 0.67059, (117, 121): 0.67059, (29, 118): 0.67059, (118, 120): 0.67059, (61, 120): 0.67059, (119, 121): 0.67059, (55, 193): 0.67059, (23, 117): 0.67059, (25, 121): 0.67059, (122, 124): 0.67059, (62, 123): 0.67059, (19, 117): 0.67059, (119, 120): 0.67059, (26, 119): 0.67059, (22, 122): 0.67059, (45, 123): 0.67059, (113, 122): 0.67059, (21, 131): 0.67059, (50, 62): 0.67059, (62, 124): 0.67059, (123, 125): 0.67059, (13, 125): 0.67059, (47, 125): 0.67059, (19, 126): 0.67059, (4, 126): 0.67059, (23, 127): 0.67059, (128, 194): 0.67059, (132, 161): 0.67059, (133, 166): 0.67059, (61, 134): 0.67059, (135, 162): 0.67059, (136, 374): 0.67059, (22, 194): 0.67059, (144, 350): 0.67059, (150, 154): 0.67059, (54, 153): 0.67059, (127, 154): 0.67059, (153, 161): 0.67059, (60, 162): 0.67059, (64, 166): 0.67059, (131, 167): 0.67059, (171, 297): 0.67059, (189, 192): 0.67059, (192, 195): 0.67059, (22, 193): 0.67059, (195, 203): 0.67059, (99, 430): 0.67059, (109, 215): 0.67059, (196, 335): 0.67059, (198, 268): 0.67059, (196, 201): 0.67059, (201, 203): 0.67059, (207, 344): 0.67059, (213, 328): 0.67059, (99, 215): 0.67059, (109, 216): 0.67059, (233, 237): 0.67059, (198, 237): 0.67059, (268, 269): 0.67059, (213, 269): 0.67059, (350, 361): 0.67059, (136, 137): 0.67059, (297, 315): 0.67059, (171, 307): 0.67059, (319, 320): 0.67059, (128, 315): 0.67059, (24, 319): 0.67059, (320, 328): 0.67059, (24, 335): 0.67059, (27, 340): 0.67059, (28, 341): 0.67059, (207, 361): 0.67059, (144, 370): 0.67059, (370, 374): 0.67059, (66, 344): 0.67059, (98, 430): 0.67059, (75, 435): 0.67059, (481, 485): 0.67059, (92, 485): 0.67059}
me_plane_003.attributes.new('crease_edge', 'FLOAT', 'EDGE').data.foreach_set('value', [_k.get((min(e.vertices), max(e.vertices)), 0.0) for e in me_plane_003.edges])
_uv = me_plane_003.uv_layers.new(name='UVMap')
_uv.uv.foreach_set('vector', [0.1797, 0.5307, 0.215, 0.5478, 0.2757, 0.5771, 0.2836, 0.6071, 0.2672, 0.6148, 0.2119, 0.591, 0.1728, 0.4637, 0.2182, 0.4879, 0.2156, 0.5485, 0.1811, 0.5316, 0.1939, 0.4176, 0.2263, 0.4383, 0.2221, 0.4689, 0.1747, 0.4629, 0.2794, 0.4024, 0.2832, 0.4745, 0.2262, 0.4386, 0.2199, 0.4134, 0.3096, 0.3432, 0.3244, 0.4451, 0.2802, 0.4024, 0.334, 0.3187, 0.367, 0.3062, 0.3785, 0.4435, 0.3092, 0.3431, 0.4208, 0.3105, 0.4201, 0.4425, 0.3672, 0.3037, 0.4539, 0.3121, 0.4674, 0.4323, 0.4497, 0.4368, 0.4213, 0.3116, 0.5328, 0.3266, 0.564, 0.4454, 0.5093, 0.3787, 0.5016, 0.3206, 0.564, 0.4455, 0.5891, 0.5102, 0.57, 0.5864, 0.5435, 0.5343, 0.6149, 0.5751, 0.646, 0.5705, 0.6227, 0.6065, 0.61, 0.6261, 0.6089, 0.6277, 0.5974, 0.6455, 0.6453, 0.5703, 0.6499, 0.5687, 0.6568, 0.585, 0.6535, 0.6179, 0.6399, 0.6318, 0.6793, 0.5583, 0.6966, 0.529, 0.6972, 0.5564, 0.6768, 0.5921, 0.6904, 0.537, 0.7092, 0.5286, 0.7115, 0.5455, 0.6927, 0.5622, 0.7093, 0.5295, 0.7136, 0.5338, 0.7117, 0.5462, 0.2196, 0.4871, 0.2221, 0.4689, 0.2911, 0.4798, 0.286, 0.5228, 0.2199, 0.4134, 0.2262, 0.4386, 0.1938, 0.4182, 0.2156, 0.5485, 0.2182, 0.4879, 0.2852, 0.5235, 0.2748, 0.5776, 0.286, 0.5228, 0.2911, 0.4798, 0.3567, 0.5217, 0.3595, 0.5624, 0.29, 0.4726, 0.3315, 0.4639, 0.3568, 0.5208, 0.2836, 0.6071, 0.2757, 0.5771, 0.311, 0.5942, 0.2748, 0.5776, 0.2852, 0.5235, 0.3594, 0.563, 0.3093, 0.5946, 0.3744, 0.5584, 0.3567, 0.5217, 0.4024, 0.5509, 0.3568, 0.5208, 0.343, 0.4636, 0.3888, 0.5078, 0.4025, 0.5496, 0.3244, 0.4451, 0.3096, 0.3432, 0.378, 0.4436, 0.4025, 0.5496, 0.3888, 0.5078, 0.4455, 0.5624, 0.3922, 0.5105, 0.378, 0.4436, 0.4267, 0.515, 0.4502, 0.5665, 0.3785, 0.4435, 0.367, 0.3062, 0.4211, 0.4504, 0.4201, 0.4425, 0.4208, 0.3105, 0.4504, 0.4342, 0.4502, 0.5665, 0.4267, 0.515, 0.4719, 0.5813, 0.4278, 0.515, 0.423, 0.4507, 0.4736, 0.5813, 0.4856, 0.5953, 0.4674, 0.4323, 0.5057, 0.4424, 0.4984, 0.571, 0.5194, 0.639, 0.4982, 0.6112, 0.4982, 0.5703, 0.5314, 0.5074, 0.5435, 0.5343, 0.4982, 0.5703, 0.4982, 0.6112, 0.4854, 0.5945, 0.5016, 0.3206, 0.5093, 0.3787, 0.4543, 0.3116, 0.4984, 0.571, 0.5057, 0.4424, 0.5316, 0.5078, 0.5475, 0.6759, 0.5521, 0.6577, 0.5838, 0.6962, 0.5788, 0.7168, 0.4227, 0.4492, 0.4504, 0.4342, 0.4878, 0.5906, 0.4729, 0.5808, 0.5435, 0.5343, 0.5314, 0.5074, 0.564, 0.4455, 0.5965, 0.6451, 0.57, 0.5864, 0.5891, 0.5102, 0.614, 0.574, 0.1747, 0.4629, 0.2221, 0.4689, 0.2196, 0.4871, 0.6348, 0.6974, 0.6313, 0.7366, 0.5848, 0.6963, 0.6748, 0.6197, 0.6763, 0.6165, 0.6768, 0.6223, 0.6741, 0.6292, 0.7129, 0.5548, 0.718, 0.5381, 0.7209, 0.541, 0.7307, 0.5698, 0.7199, 0.5973, 0.7168, 0.5786, 0.2832, 0.4747, 0.2221, 0.4689, 0.2263, 0.4383, 0.3315, 0.4639, 0.29, 0.4726, 0.2794, 0.4024, 0.4211, 0.4504, 0.4278, 0.515, 0.3785, 0.4435, 0.5057, 0.4424, 0.4674, 0.4323, 0.4539, 0.3121, 0.5093, 0.3791, 0.5316, 0.5078, 0.5057, 0.4424, 0.5093, 0.3791, 0.5642, 0.4457, 0.4497, 0.4368, 0.4674, 0.4323, 0.4856, 0.5953, 0.5435, 0.5343, 0.57, 0.5864, 0.5521, 0.6577, 0.5475, 0.6759, 0.5194, 0.639, 0.634, 0.6983, 0.6411, 0.6842, 0.6491, 0.6896, 0.6446, 0.6986, 0.6458, 0.7017, 0.6493, 0.6971, 0.6494, 0.7016, 0.6497, 0.7129, 0.6499, 0.7219, 0.65, 0.7243, 0.65, 0.7257, 0.6501, 0.7286, 0.6427, 0.7147, 0.6976, 0.571, 0.7127, 0.5542, 0.7167, 0.5785, 0.6988, 0.6279, 0.3452, 0.4652, 0.378, 0.4436, 0.3922, 0.5105, 0.6727, 0.6682, 0.6729, 0.6701, 0.6726, 0.67, 0.6722, 0.6677, 0.6707, 0.6757, 0.6697, 0.6754, 0.6699, 0.6736, 0.6705, 0.6735, 0.6776, 0.6784, 0.6809, 0.6773, 0.6784, 0.6804, 0.6748, 0.6816, 0.6737, 0.6812, 0.6748, 0.6779, 0.6754, 0.678, 0.6757, 0.678, 0.6762, 0.6781, 0.677, 0.6783, 0.6709, 0.6725, 0.6707, 0.6725, 0.671, 0.6723, 0.6708, 0.6741, 0.6713, 0.6747, 0.6711, 0.6769, 0.6706, 0.6773, 0.6704, 0.6724, 0.6707, 0.6725, 0.6705, 0.6735, 0.67, 0.669, 0.6702, 0.6702, 0.6702, 0.671, 0.6701, 0.6723, 0.6689, 0.6721, 0.6793, 0.6741, 0.6802, 0.6759, 0.6782, 0.677, 0.6785, 0.6762, 0.679, 0.675, 0.6748, 0.6779, 0.675, 0.6759, 0.6755, 0.6761, 0.6754, 0.678, 0.6723, 0.6759, 0.6723, 0.6743, 0.6729, 0.6745, 0.6728, 0.6763, 0.6762, 0.6781, 0.6764, 0.6766, 0.6773, 0.6768, 0.677, 0.6783, 0.6737, 0.677, 0.6737, 0.6748, 0.6742, 0.6751, 0.6741, 0.6773, 0.675, 0.675, 0.6746, 0.6749, 0.6747, 0.6742, 0.6751, 0.6741, 0.6765, 0.6755, 0.676, 0.6753, 0.6761, 0.6746, 0.6766, 0.6749, 0.6737, 0.6746, 0.6733, 0.6745, 0.6734, 0.6736, 0.6738, 0.6737, 0.671, 0.6721, 0.6704, 0.6724, 0.6703, 0.6719, 0.671, 0.6718, 0.6785, 0.6762, 0.6774, 0.6758, 0.6775, 0.6752, 0.6785, 0.6755, 0.6709, 0.6737, 0.6715, 0.6739, 0.6715, 0.6741, 0.6708, 0.6738, 0.6738, 0.6721, 0.6734, 0.672, 0.6734, 0.6706, 0.6738, 0.6707, 0.6711, 0.6697, 0.6704, 0.67, 0.6706, 0.6687, 0.671, 0.6684, 0.6752, 0.6726, 0.6748, 0.6725, 0.6747, 0.671, 0.6753, 0.6712, 0.6793, 0.6741, 0.6785, 0.6738, 0.6785, 0.6733, 0.6791, 0.6727, 0.6768, 0.6732, 0.6763, 0.673, 0.6763, 0.6718, 0.6769, 0.6721, 0.671, 0.6712, 0.6717, 0.6714, 0.6716, 0.6728, 0.6709, 0.6727, 0.6788, 0.6711, 0.6783, 0.671, 0.6789, 0.6689, 0.6789, 0.6694, 0.6738, 0.6702, 0.6735, 0.6702, 0.6734, 0.6683, 0.6738, 0.6684, 0.6771, 0.6708, 0.6764, 0.6707, 0.6764, 0.6689, 0.6773, 0.6691, 0.6754, 0.6705, 0.6746, 0.6704, 0.6746, 0.6685, 0.6755, 0.6687, 0.6722, 0.6699, 0.6722, 0.6707, 0.6715, 0.6706, 0.6755, 0.6687, 0.6746, 0.6685, 0.6747, 0.6661, 0.6751, 0.6661, 0.6752, 0.6661, 0.6758, 0.6663, 0.6738, 0.6684, 0.6734, 0.6683, 0.673, 0.6661, 0.6733, 0.6661, 0.6739, 0.6662, 0.6773, 0.6691, 0.6764, 0.6689, 0.6763, 0.6661, 0.6768, 0.6661, 0.6713, 0.6664, 0.6713, 0.6665, 0.6713, 0.6664, 0.6717, 0.6668, 0.6716, 0.6672, 0.6713, 0.6674, 0.6715, 0.6668, 0.679, 0.6689, 0.678, 0.669, 0.6777, 0.6674, 0.215, 0.5478, 0.2757, 0.5771, 0.2836, 0.6071, 0.207, 0.5923, 0.8411, 0.4669, 0.843, 0.4158, 0.8542, 0.4232, 0.86, 0.4514, 0.8262, 0.5723, 0.8259, 0.563, 0.8283, 0.5614, 0.8289, 0.5571, 0.8287, 0.545, 0.8323, 0.5344, 0.8333, 0.5298, 0.8388, 0.5199, 0.8414, 0.4676, 0.8599, 0.4514, 0.8541, 0.5569, 0.8427, 0.417, 0.8409, 0.3767, 0.8583, 0.3705, 0.8562, 0.4228, 0.5838, 0.6962, 0.5521, 0.6577, 0.57, 0.5864, 0.5965, 0.6451, 0.8359, 0.3314, 0.8589, 0.3268, 0.8583, 0.3699, 0.8412, 0.3771, 0.8044, 0.3824, 0.8231, 0.3609, 0.8288, 0.4025, 0.8103, 0.4469, 0.8044, 0.3824, 0.8231, 0.3609, 0.8288, 0.4025, 0.8103, 0.4469, 0.8073, 0.4142, 0.4731, 0.419, 0.4919, 0.3976, 0.4975, 0.4391, 0.4791, 0.4836, 0.4731, 0.419, 0.4919, 0.3976, 0.4975, 0.4391, 0.4791, 0.4836, 0.4731, 0.419, 0.4919, 0.3976, 0.4975, 0.4391, 0.4949, 0.4455, 0.4931, 0.4497, 0.49, 0.4574, 0.4791, 0.4836, 0.8044, 0.3824, 0.8231, 0.3609, 0.8288, 0.4025, 0.8103, 0.4469, 0.7877, 0.2124, 0.8065, 0.1909, 0.8121, 0.2325, 0.7936, 0.2769, 0.8044, 0.3824, 0.8103, 0.3755, 0.8142, 0.3711, 0.8158, 0.3693, 0.8177, 0.3671, 0.8209, 0.3635, 0.8218, 0.3625, 0.8231, 0.3609, 0.8288, 0.4025, 0.8103, 0.4469, 0.8044, 0.3824, 0.8231, 0.3609, 0.8288, 0.4025, 0.8103, 0.4469, 0.8044, 0.3824, 0.8231, 0.3609, 0.8288, 0.4025, 0.8103, 0.4469, 0.8044, 0.3824, 0.8231, 0.3609, 0.8288, 0.4025, 0.8103, 0.4469, 0.5965, 0.6451, 0.57, 0.5864, 0.5891, 0.5102, 0.614, 0.574, 0.6501, 0.7286, 0.65, 0.7257, 0.6557, 0.709, 0.6563, 0.7097, 0.6534, 0.7262, 0.6485, 0.6697, 0.6512, 0.6424, 0.6643, 0.6236, 0.6655, 0.6362, 0.6927, 0.5622, 0.7115, 0.5455, 0.7121, 0.5497, 0.6931, 0.5664, 0.6758, 0.5923, 0.6688, 0.6003, 0.6572, 0.5805, 0.6586, 0.5658, 0.6778, 0.5591, 0.7117, 0.5462, 0.7136, 0.5338, 0.718, 0.5381, 0.7129, 0.5548, 0.7122, 0.5503, 0.6399, 0.6318, 0.6535, 0.6179, 0.6512, 0.6424, 0.6369, 0.6651, 0.6768, 0.5921, 0.6972, 0.5564, 0.6974, 0.561, 0.6759, 0.6038, 0.6722, 0.6517, 0.6694, 0.6573, 0.6664, 0.6474, 0.6736, 0.6285, 0.6741, 0.6292, 0.6768, 0.6223, 0.6793, 0.6426, 0.6763, 0.647, 0.6719, 0.6565, 0.6663, 0.6679, 0.6667, 0.6629, 0.6694, 0.6573, 0.6722, 0.6517, 0.6721, 0.6529, 0.672, 0.6546, 0.672, 0.6565, 0.6736, 0.6554, 0.6732, 0.6611, 0.6721, 0.661, 0.6741, 0.6192, 0.6711, 0.6106, 0.6679, 0.6014, 0.6688, 0.6003, 0.6742, 0.6177, 0.6568, 0.585, 0.6499, 0.5687, 0.653, 0.5677, 0.6572, 0.5805, 0.6568, 0.585, 0.6577, 0.5864, 0.6626, 0.6074, 0.6535, 0.6179, 0.6742, 0.6177, 0.6688, 0.6003, 0.6758, 0.5923, 0.6751, 0.6037, 0.6572, 0.5805, 0.653, 0.5677, 0.6586, 0.5658, 0.6572, 0.5805, 0.6577, 0.5864, 0.6568, 0.585, 0.6664, 0.6474, 0.6655, 0.6362, 0.6741, 0.6192, 0.6736, 0.6285, 0.6664, 0.6474, 0.6694, 0.6573, 0.6667, 0.6629, 0.6606, 0.6754, 0.6576, 0.6816, 0.6557, 0.6756, 0.6655, 0.6362, 0.6643, 0.6236, 0.6711, 0.6106, 0.6741, 0.6192, 0.6577, 0.5864, 0.6572, 0.5805, 0.6688, 0.6003, 0.6679, 0.6014, 0.6626, 0.6074, 0.6577, 0.5864, 0.6679, 0.6014, 0.6931, 0.5664, 0.7121, 0.5497, 0.7127, 0.5542, 0.6939, 0.5757, 0.6643, 0.6236, 0.6512, 0.6424, 0.6535, 0.6179, 0.6626, 0.6074, 0.634, 0.6983, 0.6375, 0.6676, 0.6411, 0.6842, 0.6711, 0.6106, 0.6643, 0.6236, 0.6626, 0.6074, 0.6679, 0.6014, 0.6759, 0.6038, 0.6974, 0.561, 0.6976, 0.571, 0.6785, 0.6117, 0.6763, 0.6165, 0.6748, 0.6197, 0.6749, 0.618, 0.6488, 0.6799, 0.6485, 0.6697, 0.6655, 0.6362, 0.6664, 0.6474, 0.6411, 0.6842, 0.6375, 0.6676, 0.6378, 0.6648, 0.6512, 0.6424, 0.6485, 0.6697, 0.6488, 0.6799, 0.6411, 0.6842, 0.6485, 0.6697, 0.6638, 0.7186, 0.657, 0.7106, 0.6599, 0.7068, 0.6655, 0.7173, 0.6684, 0.7152, 0.6675, 0.7064, 0.6639, 0.7017, 0.6622, 0.6995, 0.6637, 0.6907, 0.6693, 0.6991, 0.6543, 0.7073, 0.6499, 0.7219, 0.6497, 0.7129, 0.6521, 0.7048, 0.6583, 0.6945, 0.6539, 0.6957, 0.6491, 0.6896, 0.6579, 0.6871, 0.6679, 0.675, 0.6672, 0.6763, 0.6664, 0.678, 0.6638, 0.6832, 0.6621, 0.6867, 0.6609, 0.6839, 0.6671, 0.6724, 0.6557, 0.709, 0.65, 0.7257, 0.65, 0.7243, 0.6547, 0.7079, 0.66, 0.6966, 0.6577, 0.7034, 0.6572, 0.7016, 0.6594, 0.6959, 0.6679, 0.675, 0.6672, 0.6769, 0.6666, 0.6785, 0.6663, 0.6793, 0.6657, 0.6809, 0.6672, 0.6763, 0.6579, 0.6871, 0.6491, 0.6896, 0.6488, 0.6799, 0.6576, 0.6816, 0.6578, 0.6854, 0.6493, 0.6971, 0.6547, 0.6967, 0.6521, 0.7048, 0.6494, 0.7016, 0.6579, 0.6871, 0.6603, 0.6869, 0.6603, 0.6904, 0.6583, 0.6945, 0.6493, 0.6971, 0.6458, 0.7017, 0.6446, 0.6986, 0.6491, 0.6896, 0.6521, 0.7048, 0.6497, 0.7129, 0.6494, 0.7016, 0.6521, 0.7048, 0.6547, 0.6967, 0.6564, 0.7007, 0.6543, 0.7073, 0.6794, 0.6424, 0.6768, 0.6223, 0.6815, 0.6195, 0.6768, 0.6223, 0.6763, 0.6165, 0.6785, 0.6117, 0.6854, 0.6206, 0.6839, 0.6232, 0.6798, 0.646, 0.6794, 0.6424, 0.6815, 0.6195, 0.6794, 0.6424, 0.6798, 0.646, 0.6769, 0.6505, 0.6763, 0.647, 0.6903, 0.6636, 0.6875, 0.6489, 0.6989, 0.6285, 0.6992, 0.64, 0.6784, 0.6409, 0.6729, 0.6462, 0.6741, 0.6292, 0.6781, 0.6407, 0.6793, 0.6442, 0.6753, 0.6448, 0.6892, 0.6675, 0.6861, 0.658, 0.6884, 0.65, 0.692, 0.6569, 0.6878, 0.6716, 0.6872, 0.6715, 0.6867, 0.6713, 0.6862, 0.6703, 0.6858, 0.669, 0.6854, 0.6682, 0.6846, 0.667, 0.6836, 0.6652, 0.6861, 0.6582, 0.6891, 0.6676, 0.672, 0.6661, 0.6727, 0.6682, 0.6722, 0.6677, 0.6717, 0.6664, 0.6719, 0.6662, 0.6701, 0.6846, 0.6704, 0.6872, 0.6701, 0.6879, 0.6699, 0.6866, 0.6703, 0.6828, 0.6681, 0.6809, 0.6687, 0.6789, 0.6705, 0.6796, 0.6713, 0.6938, 0.6724, 0.6907, 0.6727, 0.6916, 0.6715, 0.6956, 0.6749, 0.6999, 0.6742, 0.6973, 0.6756, 0.6935, 0.6764, 0.6961, 0.6788, 0.6711, 0.6749, 0.6837, 0.6758, 0.6846, 0.6784, 0.6804, 0.6809, 0.6773, 0.6802, 0.6759, 0.6793, 0.6741, 0.6791, 0.6727, 0.6764, 0.6961, 0.6756, 0.6935, 0.6761, 0.6913, 0.6762, 0.6907, 0.6766, 0.689, 0.677, 0.6947, 0.6737, 0.6812, 0.6731, 0.6843, 0.6724, 0.6836, 0.6729, 0.6809, 0.6748, 0.6779, 0.6737, 0.6812, 0.6729, 0.6809, 0.6723, 0.6807, 0.6737, 0.677, 0.6741, 0.6773, 0.6743, 0.6775, 0.6737, 0.677, 0.6723, 0.6807, 0.6714, 0.6789, 0.6706, 0.6773, 0.6711, 0.6769, 0.6723, 0.6759, 0.6728, 0.6763, 0.673, 0.6765, 0.6723, 0.6807, 0.672, 0.6825, 0.6712, 0.6805, 0.6714, 0.6789, 0.679, 0.6653, 0.6789, 0.6651, 0.6796, 0.6679, 0.6801, 0.668, 0.6666, 0.6707, 0.6722, 0.662, 0.6717, 0.6631, 0.6671, 0.6724, 0.6844, 0.6727, 0.6839, 0.6744, 0.6836, 0.6718, 0.6842, 0.6702, 0.6718, 0.698, 0.6734, 0.6942, 0.674, 0.6965, 0.6721, 0.7001, 0.6713, 0.6664, 0.6713, 0.6665, 0.6709, 0.6667, 0.6714, 0.6654, 0.6747, 0.6901, 0.674, 0.6923, 0.6737, 0.6913, 0.6744, 0.6891, 0.6697, 0.6892, 0.6699, 0.6914, 0.6701, 0.6937, 0.6705, 0.6983, 0.6704, 0.6967, 0.6693, 0.6946, 0.6729, 0.6809, 0.6724, 0.6836, 0.672, 0.6825, 0.6723, 0.6807, 0.6714, 0.6789, 0.6712, 0.6805, 0.6705, 0.6787, 0.6706, 0.6773, 0.6697, 0.6754, 0.6692, 0.6771, 0.6682, 0.677, 0.6688, 0.6752, 0.6748, 0.6816, 0.6742, 0.6837, 0.6731, 0.6843, 0.6737, 0.6812, 0.6731, 0.6889, 0.6733, 0.6896, 0.6727, 0.6916, 0.6724, 0.6907, 0.6784, 0.6804, 0.6758, 0.6846, 0.6742, 0.6837, 0.6748, 0.6816, 0.6758, 0.6846, 0.6749, 0.6837, 0.6745, 0.6851, 0.6745, 0.6867, 0.6707, 0.677, 0.6692, 0.6771, 0.6697, 0.6754, 0.6707, 0.6757, 0.6705, 0.6787, 0.6712, 0.6805, 0.6708, 0.6836, 0.6703, 0.6813, 0.6672, 0.6769, 0.6682, 0.677, 0.6677, 0.6787, 0.6666, 0.6785, 0.6712, 0.6805, 0.672, 0.6825, 0.6714, 0.6859, 0.6708, 0.6836, 0.6724, 0.6836, 0.6731, 0.6843, 0.6725, 0.6873, 0.6717, 0.6876, 0.6731, 0.6843, 0.6742, 0.6837, 0.6734, 0.6868, 0.6725, 0.6873, 0.672, 0.6825, 0.6724, 0.6836, 0.6717, 0.6876, 0.6714, 0.6859, 0.6742, 0.6837, 0.6758, 0.6846, 0.6745, 0.6867, 0.6734, 0.6868, 0.6708, 0.6836, 0.6714, 0.6859, 0.6707, 0.6895, 0.6704, 0.6872, 0.6705, 0.6796, 0.6687, 0.6789, 0.6692, 0.6771, 0.6707, 0.677, 0.6734, 0.6868, 0.6745, 0.6867, 0.6731, 0.6889, 0.6724, 0.6907, 0.6717, 0.6876, 0.6725, 0.6873, 0.6713, 0.6938, 0.671, 0.6914, 0.6703, 0.6813, 0.6708, 0.6836, 0.6704, 0.6872, 0.6701, 0.6846, 0.6725, 0.6873, 0.6734, 0.6868, 0.6724, 0.6907, 0.6713, 0.6938, 0.6666, 0.6785, 0.6677, 0.6787, 0.6673, 0.6802, 0.6663, 0.6793, 0.6745, 0.6867, 0.6745, 0.6851, 0.6738, 0.6872, 0.6731, 0.6889, 0.6714, 0.6859, 0.6717, 0.6876, 0.671, 0.6914, 0.6707, 0.6895, 0.6729, 0.6924, 0.6735, 0.6902, 0.6737, 0.6913, 0.6732, 0.6934, 0.6741, 0.688, 0.6735, 0.6902, 0.6733, 0.6896, 0.6739, 0.6876, 0.6741, 0.6863, 0.6741, 0.688, 0.6739, 0.6876, 0.6739, 0.6868, 0.6716, 0.6964, 0.6729, 0.6924, 0.6732, 0.6934, 0.6717, 0.6974, 0.683, 0.6722, 0.6835, 0.6706, 0.6841, 0.6719, 0.6835, 0.6738, 0.6821, 0.6794, 0.6829, 0.6738, 0.6827, 0.6771, 0.6826, 0.6782, 0.6717, 0.6974, 0.6732, 0.6934, 0.6734, 0.6942, 0.6718, 0.698, 0.6732, 0.6934, 0.6737, 0.6913, 0.674, 0.6923, 0.6734, 0.6942, 0.6744, 0.6891, 0.6737, 0.6913, 0.6735, 0.6902, 0.6741, 0.688, 0.6835, 0.6738, 0.6841, 0.6719, 0.6844, 0.6727, 0.6839, 0.6742, 0.6746, 0.6851, 0.6744, 0.6891, 0.6741, 0.688, 0.6741, 0.6863, 0.6746, 0.6851, 0.6748, 0.684, 0.6747, 0.6848, 0.6727, 0.6916, 0.6733, 0.6896, 0.6735, 0.6902, 0.6729, 0.6924, 0.6715, 0.6956, 0.6727, 0.6916, 0.6729, 0.6924, 0.6716, 0.6964, 0.6739, 0.6876, 0.6733, 0.6896, 0.6731, 0.6889, 0.6738, 0.6872, 0.6845, 0.6672, 0.6843, 0.6668, 0.6828, 0.6717, 0.683, 0.6723, 0.6739, 0.6868, 0.6739, 0.6876, 0.6738, 0.6872, 0.6739, 0.687, 0.681, 0.6799, 0.6822, 0.6705, 0.683, 0.6723, 0.6818, 0.6798, 0.6699, 0.6866, 0.6701, 0.6879, 0.67, 0.6893, 0.6698, 0.6883, 0.6698, 0.6883, 0.67, 0.6893, 0.6699, 0.6914, 0.6697, 0.6892, 0.6701, 0.6864, 0.6684, 0.6843, 0.6683, 0.6821, 0.6702, 0.6847, 0.6702, 0.6847, 0.6683, 0.6821, 0.6681, 0.6809, 0.6703, 0.6828, 0.6664, 0.678, 0.6651, 0.6826, 0.6646, 0.6841, 0.6638, 0.6832, 0.67, 0.6873, 0.6685, 0.6858, 0.6684, 0.6843, 0.6701, 0.6864, 0.6672, 0.6763, 0.6657, 0.6809, 0.6651, 0.6826, 0.6664, 0.678, 0.6707, 0.6924, 0.6708, 0.6916, 0.6715, 0.6956, 0.6716, 0.6964, 0.6705, 0.6983, 0.6707, 0.6924, 0.6716, 0.6964, 0.6717, 0.6974, 0.6718, 0.698, 0.6708, 0.6916, 0.671, 0.6914, 0.6713, 0.6938, 0.6715, 0.6956, 0.6703, 0.6906, 0.6705, 0.6896, 0.6708, 0.6916, 0.6707, 0.6924, 0.6701, 0.6937, 0.6703, 0.6906, 0.6707, 0.6924, 0.6705, 0.6983, 0.6705, 0.6896, 0.6707, 0.6895, 0.671, 0.6914, 0.6708, 0.6916, 0.67, 0.6893, 0.6701, 0.6879, 0.6705, 0.6896, 0.6703, 0.6906, 0.6699, 0.6914, 0.67, 0.6893, 0.6703, 0.6906, 0.6701, 0.6937, 0.6701, 0.6879, 0.6704, 0.6872, 0.6707, 0.6895, 0.6705, 0.6896, 0.6683, 0.6821, 0.6684, 0.6843, 0.6675, 0.6832, 0.6675, 0.682, 0.6681, 0.6809, 0.6683, 0.6821, 0.6674, 0.6808, 0.6673, 0.6802, 0.6684, 0.6843, 0.6685, 0.6858, 0.6676, 0.685, 0.6675, 0.6832, 0.6666, 0.682, 0.6657, 0.6809, 0.6664, 0.68, 0.6663, 0.6793, 0.6674, 0.6808, 0.6675, 0.682, 0.6666, 0.682, 0.6666, 0.682, 0.6668, 0.6842, 0.6651, 0.6826, 0.6657, 0.6809, 0.6675, 0.682, 0.6675, 0.6832, 0.6666, 0.682, 0.6673, 0.6802, 0.6677, 0.6787, 0.6687, 0.6789, 0.6681, 0.6809, 0.6675, 0.682, 0.6674, 0.6808, 0.6683, 0.6821, 0.6688, 0.6752, 0.6682, 0.677, 0.6672, 0.6769, 0.6679, 0.675, 0.6673, 0.6802, 0.6674, 0.6808, 0.6663, 0.6793, 0.6689, 0.6721, 0.6689, 0.6736, 0.6683, 0.6738, 0.6675, 0.6832, 0.6676, 0.685, 0.6668, 0.6842, 0.6666, 0.682, 0.6677, 0.6787, 0.6682, 0.677, 0.6692, 0.6771, 0.6687, 0.6789, 0.6501, 0.7286, 0.6422, 0.7343, 0.6305, 0.7378, 0.6427, 0.7147, 0.5848, 0.6963, 0.6313, 0.7366, 0.6309, 0.742, 0.5797, 0.7167, 0.6305, 0.7378, 0.6422, 0.7343, 0.63, 0.7432, 0.6427, 0.7147, 0.6305, 0.7378, 0.634, 0.6983, 0.6639, 0.7017, 0.6599, 0.7068, 0.6589, 0.7052, 0.6622, 0.6995, 0.6573, 0.7233, 0.657, 0.7106, 0.6638, 0.7186, 0.6603, 0.6904, 0.6603, 0.6869, 0.6621, 0.6867, 0.6613, 0.6884, 0.6591, 0.6814, 0.6596, 0.6836, 0.6578, 0.6854, 0.6576, 0.6816, 0.6547, 0.7079, 0.65, 0.7243, 0.6499, 0.7219, 0.6543, 0.7073, 0.6594, 0.6959, 0.6572, 0.7016, 0.6564, 0.7007, 0.6583, 0.6945, 0.6603, 0.6904, 0.6594, 0.6959, 0.6583, 0.6945, 0.6655, 0.7173, 0.6599, 0.7068, 0.6639, 0.7017, 0.6675, 0.7064, 0.6684, 0.7152, 0.6564, 0.7007, 0.6572, 0.7016, 0.6547, 0.7079, 0.6543, 0.7073, 0.6491, 0.6896, 0.6411, 0.6842, 0.6488, 0.6799, 0.6577, 0.7034, 0.6589, 0.7052, 0.6563, 0.7097, 0.6557, 0.709, 0.6572, 0.7016, 0.6577, 0.7034, 0.6557, 0.709, 0.6547, 0.7079, 0.6564, 0.7007, 0.6552, 0.6954, 0.6583, 0.6945, 0.6491, 0.6896, 0.6539, 0.6957, 0.6493, 0.6971, 0.6563, 0.7097, 0.6589, 0.7052, 0.6599, 0.7068, 0.657, 0.7106, 0.6534, 0.7262, 0.6563, 0.7097, 0.657, 0.7106, 0.6573, 0.7233, 0.6651, 0.6826, 0.6646, 0.6853, 0.6646, 0.6841, 0.6622, 0.6995, 0.6589, 0.7052, 0.6577, 0.7034, 0.66, 0.6966, 0.6693, 0.6991, 0.6637, 0.6907, 0.6644, 0.6869, 0.6686, 0.6927, 0.6696, 0.6941, 0.6629, 0.6887, 0.6637, 0.6907, 0.6622, 0.6995, 0.66, 0.6966, 0.6613, 0.6884, 0.6629, 0.6887, 0.66, 0.6966, 0.6594, 0.6959, 0.6603, 0.6904, 0.6723, 0.7019, 0.6742, 0.6973, 0.6749, 0.6999, 0.6728, 0.7051, 0.6756, 0.6935, 0.6742, 0.6973, 0.674, 0.6965, 0.6752, 0.692, 0.6696, 0.6941, 0.6686, 0.6927, 0.6697, 0.6926, 0.664, 0.6856, 0.6644, 0.6869, 0.6637, 0.6907, 0.6629, 0.6887, 0.6766, 0.689, 0.6762, 0.6907, 0.6761, 0.6879, 0.6764, 0.6863, 0.6621, 0.6867, 0.664, 0.6856, 0.6629, 0.6887, 0.6613, 0.6884, 0.6692, 0.6961, 0.6703, 0.6982, 0.6698, 0.7097, 0.6712, 0.7089, 0.6676, 0.7177, 0.6688, 0.7012, 0.6638, 0.6832, 0.664, 0.6856, 0.6621, 0.6867, 0.6693, 0.6946, 0.6704, 0.6967, 0.6703, 0.6982, 0.6692, 0.6961, 0.6721, 0.7001, 0.674, 0.6965, 0.6742, 0.6973, 0.6723, 0.7019, 0.6764, 0.6863, 0.6761, 0.6879, 0.6758, 0.6856, 0.6762, 0.6839, 0.6752, 0.692, 0.674, 0.6965, 0.6734, 0.6942, 0.674, 0.6923, 0.6747, 0.6901, 0.6697, 0.6926, 0.6686, 0.6927, 0.6646, 0.6853, 0.6651, 0.6826, 0.6668, 0.6842, 0.6676, 0.685, 0.6685, 0.6858, 0.67, 0.6873, 0.6606, 0.6754, 0.6663, 0.6679, 0.665, 0.6707, 0.6598, 0.6813, 0.6591, 0.6814, 0.6576, 0.6816, 0.6704, 0.6967, 0.6705, 0.6983, 0.6718, 0.698, 0.6721, 0.7001, 0.6703, 0.6982, 0.6704, 0.6967, 0.6721, 0.7001, 0.6723, 0.7019, 0.6712, 0.7089, 0.6703, 0.6982, 0.6723, 0.7019, 0.6728, 0.7051, 0.6712, 0.7089, 0.6698, 0.7097, 0.6703, 0.6982, 0.6884, 0.6502, 0.6862, 0.6579, 0.681, 0.6456, 0.6839, 0.6407, 0.6989, 0.6285, 0.6875, 0.6489, 0.6833, 0.6374, 0.6839, 0.6232, 0.6854, 0.6206, 0.6785, 0.6117, 0.6976, 0.571, 0.6988, 0.6279, 0.7167, 0.5785, 0.7198, 0.5976, 0.6991, 0.6393, 0.6861, 0.658, 0.6835, 0.6655, 0.6821, 0.6633, 0.6782, 0.6571, 0.676, 0.6537, 0.6809, 0.6459, 0.6785, 0.6738, 0.6793, 0.6741, 0.6785, 0.675, 0.6789, 0.669, 0.6783, 0.671, 0.6776, 0.6709, 0.6779, 0.6691, 0.6783, 0.671, 0.6785, 0.6733, 0.6776, 0.6727, 0.6776, 0.6709, 0.6666, 0.6707, 0.6598, 0.6813, 0.665, 0.6707, 0.6665, 0.6687, 0.6598, 0.6813, 0.6609, 0.6839, 0.6596, 0.6836, 0.6591, 0.6814, 0.6578, 0.6854, 0.6596, 0.6836, 0.6603, 0.6869, 0.6579, 0.6871, 0.6671, 0.6724, 0.6609, 0.6839, 0.6598, 0.6813, 0.6666, 0.6707, 0.6596, 0.6836, 0.6609, 0.6839, 0.6621, 0.6867, 0.6603, 0.6869, 0.6671, 0.6724, 0.6716, 0.6639, 0.6714, 0.6654, 0.6709, 0.6667, 0.6699, 0.6692, 0.6689, 0.6721, 0.6683, 0.6738, 0.6679, 0.675, 0.6721, 0.6609, 0.6663, 0.6679, 0.6719, 0.6565, 0.6844, 0.6709, 0.6837, 0.6698, 0.6845, 0.6671, 0.6852, 0.6683, 0.6721, 0.661, 0.6732, 0.6611, 0.6731, 0.6616, 0.6721, 0.6614, 0.6826, 0.6714, 0.6841, 0.6665, 0.6836, 0.6656, 0.6822, 0.6704, 0.6836, 0.6718, 0.6839, 0.6744, 0.6838, 0.6751, 0.6833, 0.6724, 0.6758, 0.6856, 0.6761, 0.6879, 0.6759, 0.6887, 0.6756, 0.6863, 0.6761, 0.6879, 0.6762, 0.6907, 0.6761, 0.6913, 0.6759, 0.6887, 0.6847, 0.672, 0.6844, 0.671, 0.6852, 0.6684, 0.6853, 0.6702, 0.6833, 0.6724, 0.6838, 0.6751, 0.6828, 0.6789, 0.6825, 0.6779, 0.6827, 0.674, 0.6829, 0.6736, 0.6721, 0.6613, 0.6665, 0.6687, 0.6663, 0.6679, 0.6721, 0.6609, 0.6841, 0.6719, 0.6835, 0.6706, 0.6837, 0.6698, 0.6844, 0.6709, 0.6756, 0.6863, 0.6759, 0.6887, 0.6752, 0.692, 0.6747, 0.6901, 0.6828, 0.6717, 0.6843, 0.6668, 0.6841, 0.6665, 0.6826, 0.6714, 0.6721, 0.6614, 0.6731, 0.6616, 0.6728, 0.662, 0.6725, 0.6621, 0.6722, 0.6621, 0.6844, 0.6727, 0.6841, 0.6719, 0.6844, 0.671, 0.6847, 0.672, 0.6759, 0.6887, 0.6761, 0.6913, 0.6756, 0.6935, 0.6752, 0.692, 0.6732, 0.6611, 0.6736, 0.6554, 0.675, 0.6544, 0.6748, 0.6612, 0.6731, 0.6616, 0.6732, 0.6611, 0.6748, 0.6612, 0.6747, 0.662, 0.6728, 0.662, 0.6731, 0.6616, 0.6747, 0.662, 0.6739, 0.6619, 0.6735, 0.6619, 0.6731, 0.662, 0.6739, 0.6619, 0.6747, 0.662, 0.6763, 0.6623, 0.6751, 0.6617, 0.6747, 0.6618, 0.6742, 0.6618, 0.6748, 0.6612, 0.675, 0.6544, 0.6761, 0.6537, 0.6764, 0.6613, 0.6747, 0.662, 0.6748, 0.6612, 0.6764, 0.6613, 0.6763, 0.6623, 0.6787, 0.6691, 0.6786, 0.668, 0.6784, 0.6682, 0.6784, 0.6687, 0.6764, 0.6613, 0.6761, 0.6537, 0.6782, 0.6571, 0.678, 0.6615, 0.6763, 0.6623, 0.6764, 0.6613, 0.678, 0.6615, 0.678, 0.6627, 0.6751, 0.6617, 0.6763, 0.6623, 0.678, 0.6627, 0.6765, 0.6615, 0.678, 0.6615, 0.6782, 0.6571, 0.6821, 0.6634, 0.6812, 0.6662, 0.678, 0.6627, 0.678, 0.6615, 0.6812, 0.6662, 0.6808, 0.6668, 0.6765, 0.6615, 0.678, 0.6627, 0.6808, 0.6668, 0.6797, 0.6667, 0.6774, 0.6672, 0.6775, 0.6656, 0.6774, 0.6652, 0.676, 0.6641, 0.6753, 0.6653, 0.6759, 0.6654, 0.6768, 0.6664, 0.6753, 0.6653, 0.676, 0.6641, 0.6771, 0.6624, 0.6734, 0.662, 0.6721, 0.6624, 0.6713, 0.6656, 0.6729, 0.6648, 0.6729, 0.6649, 0.6812, 0.6662, 0.6821, 0.6634, 0.6835, 0.6656, 0.6828, 0.6685, 0.6808, 0.6668, 0.6812, 0.6662, 0.6828, 0.6685, 0.6825, 0.6693, 0.6797, 0.6667, 0.6808, 0.6668, 0.6825, 0.6693, 0.6822, 0.6706, 0.6734, 0.662, 0.6771, 0.6624, 0.6765, 0.6616, 0.6744, 0.6618, 0.6785, 0.6668, 0.6786, 0.6671, 0.6783, 0.6642, 0.6782, 0.664, 0.6806, 0.6682, 0.6801, 0.668, 0.6802, 0.6688, 0.6804, 0.6687, 0.6789, 0.6677, 0.679, 0.6677, 0.6786, 0.6647, 0.6785, 0.6645, 0.6775, 0.6656, 0.6782, 0.6665, 0.6785, 0.6668, 0.6782, 0.664, 0.6778, 0.6635, 0.676, 0.6641, 0.6774, 0.6652, 0.6775, 0.6656, 0.6778, 0.6635, 0.6771, 0.6624, 0.6789, 0.6696, 0.679, 0.6696, 0.679, 0.6696, 0.6789, 0.6684, 0.6788, 0.6684, 0.6789, 0.6695, 0.6791, 0.6695, 0.6793, 0.6698, 0.6792, 0.6688, 0.679, 0.6686, 0.6812, 0.6692, 0.681, 0.67, 0.6807, 0.6708, 0.6811, 0.672, 0.6822, 0.6707, 0.678, 0.6681, 0.6782, 0.6675, 0.6782, 0.6665, 0.6775, 0.6656, 0.6774, 0.6672, 0.6782, 0.6665, 0.6782, 0.6675, 0.6785, 0.6668, 0.6784, 0.6687, 0.6784, 0.6682, 0.6782, 0.6675, 0.678, 0.6681, 0.6783, 0.6686, 0.6783, 0.6642, 0.6786, 0.6671, 0.6788, 0.6674, 0.6784, 0.6644, 0.6789, 0.6695, 0.6788, 0.6684, 0.6786, 0.668, 0.6787, 0.6691, 0.6784, 0.6644, 0.6788, 0.6674, 0.6789, 0.6677, 0.6785, 0.6645, 0.6788, 0.6674, 0.6789, 0.6684, 0.679, 0.6686, 0.6789, 0.6677, 0.6786, 0.6647, 0.679, 0.6677, 0.6791, 0.6678, 0.6788, 0.6649, 0.679, 0.6677, 0.6792, 0.6688, 0.6793, 0.669, 0.6791, 0.6678, 0.6788, 0.6649, 0.6791, 0.6678, 0.6793, 0.6679, 0.6788, 0.665, 0.6791, 0.6678, 0.6793, 0.669, 0.6795, 0.6692, 0.6793, 0.6679, 0.6796, 0.6679, 0.6789, 0.6651, 0.6788, 0.665, 0.6793, 0.6679, 0.6805, 0.6726, 0.6804, 0.6721, 0.68, 0.6732, 0.6799, 0.6698, 0.6798, 0.669, 0.6795, 0.6692, 0.6796, 0.6704, 0.6801, 0.668, 0.6806, 0.6682, 0.679, 0.6653, 0.6811, 0.672, 0.6807, 0.6708, 0.6804, 0.6721, 0.6805, 0.6726, 0.6802, 0.6691, 0.6802, 0.6688, 0.6798, 0.669, 0.6799, 0.6698, 0.6795, 0.6692, 0.6793, 0.669, 0.6795, 0.6701, 0.6796, 0.6704, 0.6788, 0.6684, 0.6789, 0.6684, 0.6788, 0.6674, 0.6786, 0.6671, 0.679, 0.6686, 0.6792, 0.6688, 0.679, 0.6677, 0.6789, 0.6677, 0.6793, 0.669, 0.6792, 0.6688, 0.6793, 0.6698, 0.6794, 0.67, 0.6795, 0.6701, 0.679, 0.6686, 0.6789, 0.6684, 0.679, 0.6696, 0.6791, 0.6696, 0.6784, 0.6682, 0.6786, 0.668, 0.6785, 0.6668, 0.6782, 0.6675, 0.6804, 0.6687, 0.6802, 0.6688, 0.6802, 0.6691, 0.6798, 0.669, 0.6802, 0.6688, 0.6801, 0.668, 0.6796, 0.6679, 0.6795, 0.6692, 0.6798, 0.669, 0.6796, 0.6679, 0.6793, 0.6679, 0.6786, 0.668, 0.6788, 0.6684, 0.6786, 0.6671, 0.6785, 0.6668, 0.6711, 0.6675, 0.6713, 0.6674, 0.6711, 0.6679, 0.6769, 0.6721, 0.6776, 0.6727, 0.6776, 0.6735, 0.6768, 0.6732, 0.6753, 0.6712, 0.6747, 0.671, 0.6746, 0.6704, 0.6754, 0.6705, 0.6791, 0.6727, 0.6785, 0.6733, 0.6783, 0.671, 0.6788, 0.6711, 0.6715, 0.6706, 0.6722, 0.6707, 0.6722, 0.6711, 0.6717, 0.6714, 0.671, 0.6712, 0.6738, 0.6707, 0.6734, 0.6706, 0.6735, 0.6702, 0.6738, 0.6702, 0.6769, 0.6721, 0.6763, 0.6718, 0.6764, 0.6707, 0.6771, 0.6708, 0.671, 0.6684, 0.6706, 0.6687, 0.6709, 0.6667, 0.671, 0.6723, 0.6707, 0.6725, 0.6704, 0.6724, 0.671, 0.6721, 0.6782, 0.677, 0.6773, 0.6768, 0.6774, 0.6758, 0.6785, 0.6762, 0.6708, 0.6738, 0.6715, 0.6741, 0.6713, 0.6747, 0.6708, 0.6741, 0.6782, 0.677, 0.6802, 0.6759, 0.6809, 0.6773, 0.6776, 0.6784, 0.675, 0.6759, 0.6746, 0.6755, 0.6746, 0.6749, 0.675, 0.675, 0.6764, 0.6766, 0.6759, 0.6763, 0.676, 0.6753, 0.6765, 0.6755, 0.6737, 0.6748, 0.6733, 0.6746, 0.6733, 0.6745, 0.6737, 0.6746, 0.6763, 0.673, 0.6762, 0.674, 0.6757, 0.6738, 0.6757, 0.6728, 0.6764, 0.6707, 0.6763, 0.6718, 0.6758, 0.6715, 0.6757, 0.6705, 0.6763, 0.6661, 0.6764, 0.6689, 0.6759, 0.6688, 0.676, 0.6662, 0.6757, 0.678, 0.6759, 0.6763, 0.6764, 0.6766, 0.6762, 0.6781, 0.6763, 0.6718, 0.6763, 0.673, 0.6757, 0.6728, 0.6758, 0.6715, 0.676, 0.6753, 0.6759, 0.6763, 0.6755, 0.6761, 0.6756, 0.6752, 0.6764, 0.6689, 0.6764, 0.6707, 0.6757, 0.6705, 0.6759, 0.6688, 0.6776, 0.6735, 0.6775, 0.6746, 0.6766, 0.6742, 0.6768, 0.6732, 0.6776, 0.6709, 0.6776, 0.6727, 0.6769, 0.6721, 0.6771, 0.6708, 0.677, 0.6783, 0.6773, 0.6768, 0.6782, 0.677, 0.6776, 0.6784, 0.6776, 0.6735, 0.6776, 0.6727, 0.6785, 0.6733, 0.6785, 0.6738, 0.6777, 0.6674, 0.678, 0.669, 0.6773, 0.6691, 0.6768, 0.6663, 0.6774, 0.6758, 0.6773, 0.6768, 0.6764, 0.6766, 0.6765, 0.6755, 0.6779, 0.6691, 0.6776, 0.6709, 0.6771, 0.6708, 0.6773, 0.6691, 0.6747, 0.6661, 0.6746, 0.6685, 0.6741, 0.6684, 0.6744, 0.6661, 0.6744, 0.6661, 0.6747, 0.671, 0.6748, 0.6725, 0.6743, 0.6723, 0.6741, 0.6708, 0.6746, 0.6685, 0.6746, 0.6704, 0.6741, 0.6703, 0.6741, 0.6684, 0.6743, 0.6775, 0.6746, 0.6755, 0.675, 0.6759, 0.6748, 0.6779, 0.6746, 0.6704, 0.6747, 0.671, 0.6741, 0.6708, 0.6741, 0.6703, 0.6746, 0.6749, 0.6746, 0.6755, 0.6742, 0.6751, 0.6742, 0.6747, 0.6748, 0.6725, 0.6747, 0.6736, 0.6742, 0.6733, 0.6743, 0.6723, 0.6733, 0.6745, 0.6733, 0.6746, 0.6729, 0.6745, 0.6729, 0.6743, 0.673, 0.6661, 0.6734, 0.6683, 0.6732, 0.6683, 0.6727, 0.6661, 0.6734, 0.672, 0.6734, 0.6729, 0.6729, 0.6729, 0.6729, 0.6718, 0.6735, 0.6702, 0.6734, 0.6706, 0.6731, 0.6705, 0.6732, 0.6701, 0.6734, 0.6706, 0.6734, 0.672, 0.6729, 0.6718, 0.6731, 0.6705, 0.6734, 0.6683, 0.6735, 0.6702, 0.6732, 0.6701, 0.6732, 0.6683, 0.673, 0.6765, 0.6733, 0.6746, 0.6737, 0.6748, 0.6737, 0.677, 0.6785, 0.675, 0.6775, 0.6746, 0.6776, 0.6735, 0.6785, 0.6738, 0.6709, 0.6727, 0.6716, 0.6728, 0.6715, 0.6734, 0.6709, 0.6733, 0.6766, 0.6742, 0.6762, 0.674, 0.6763, 0.673, 0.6768, 0.6732, 0.6722, 0.6728, 0.6729, 0.6729, 0.6729, 0.6736, 0.6723, 0.6735, 0.6738, 0.673, 0.6742, 0.6733, 0.6742, 0.6739, 0.6738, 0.6737, 0.6738, 0.673, 0.6734, 0.6729, 0.6734, 0.672, 0.6738, 0.6721, 0.6766, 0.6742, 0.6775, 0.6746, 0.6775, 0.6752, 0.6766, 0.6749, 0.6752, 0.6736, 0.6757, 0.6738, 0.6756, 0.6744, 0.6751, 0.6741, 0.6785, 0.675, 0.6793, 0.6741, 0.679, 0.675, 0.6785, 0.6755, 0.671, 0.6712, 0.6703, 0.6714, 0.6702, 0.671, 0.6704, 0.67, 0.6711, 0.6697, 0.6752, 0.6736, 0.6747, 0.6736, 0.6748, 0.6725, 0.6752, 0.6726, 0.6751, 0.6741, 0.6747, 0.6742, 0.6747, 0.6736, 0.6752, 0.6736, 0.6766, 0.6749, 0.6761, 0.6746, 0.6762, 0.674, 0.6766, 0.6742, 0.6785, 0.6755, 0.6775, 0.6752, 0.6775, 0.6746, 0.6785, 0.675, 0.6738, 0.6737, 0.6734, 0.6736, 0.6734, 0.6729, 0.6738, 0.673, 0.6785, 0.6755, 0.679, 0.675, 0.6785, 0.6762, 0.6723, 0.6735, 0.6729, 0.6736, 0.6729, 0.6743, 0.6723, 0.6741, 0.6766, 0.6749, 0.6775, 0.6752, 0.6774, 0.6758, 0.6765, 0.6755, 0.671, 0.6718, 0.6703, 0.6719, 0.6703, 0.6714, 0.671, 0.6712, 0.6738, 0.6737, 0.6742, 0.6739, 0.6742, 0.6747, 0.6737, 0.6746, 0.6751, 0.6741, 0.6756, 0.6744, 0.6756, 0.6752, 0.675, 0.675, 0.6709, 0.6733, 0.6715, 0.6734, 0.6715, 0.6739, 0.6709, 0.6737, 0.676, 0.6662, 0.6759, 0.6688, 0.6755, 0.6687, 0.6758, 0.6663, 0.676, 0.6662, 0.6759, 0.6688, 0.6757, 0.6705, 0.6754, 0.6705, 0.6755, 0.6687, 0.6757, 0.6705, 0.6758, 0.6715, 0.6753, 0.6712, 0.6754, 0.6705, 0.6757, 0.6728, 0.6757, 0.6738, 0.6752, 0.6736, 0.6752, 0.6726, 0.6756, 0.6752, 0.6756, 0.6744, 0.6761, 0.6746, 0.676, 0.6753, 0.6758, 0.6715, 0.6757, 0.6728, 0.6752, 0.6726, 0.6753, 0.6712, 0.6754, 0.678, 0.6755, 0.6761, 0.6759, 0.6763, 0.6757, 0.678, 0.6756, 0.6744, 0.6757, 0.6738, 0.6762, 0.674, 0.6761, 0.6746, 0.6756, 0.6752, 0.6755, 0.6761, 0.675, 0.6759, 0.675, 0.675, 0.6742, 0.6747, 0.6742, 0.6751, 0.6737, 0.6748, 0.6737, 0.6746, 0.6744, 0.6661, 0.6741, 0.6684, 0.6738, 0.6684, 0.674, 0.6661, 0.6742, 0.6747, 0.6742, 0.6739, 0.6747, 0.6742, 0.6746, 0.6749, 0.6743, 0.6723, 0.6742, 0.6733, 0.6738, 0.673, 0.6738, 0.6721, 0.6741, 0.6708, 0.6743, 0.6723, 0.6738, 0.6721, 0.6738, 0.6707, 0.6741, 0.6773, 0.6742, 0.6751, 0.6746, 0.6755, 0.6743, 0.6775, 0.6741, 0.6684, 0.6741, 0.6703, 0.6738, 0.6702, 0.6738, 0.6684, 0.6741, 0.6703, 0.6741, 0.6708, 0.6738, 0.6707, 0.6738, 0.6702, 0.679, 0.6696, 0.6789, 0.6684, 0.679, 0.6696, 0.6742, 0.6739, 0.6742, 0.6733, 0.6747, 0.6736, 0.6747, 0.6742, 0.6732, 0.6683, 0.6732, 0.6701, 0.6729, 0.6701, 0.6727, 0.6682, 0.6729, 0.6718, 0.6729, 0.6729, 0.6722, 0.6728, 0.6722, 0.6716, 0.6729, 0.6743, 0.6729, 0.6736, 0.6734, 0.6736, 0.6733, 0.6745, 0.6732, 0.6701, 0.6731, 0.6705, 0.6727, 0.6704, 0.6729, 0.6701, 0.6729, 0.6736, 0.6729, 0.6729, 0.6734, 0.6729, 0.6734, 0.6736, 0.6729, 0.6743, 0.6729, 0.6745, 0.6723, 0.6743, 0.6723, 0.6741, 0.6731, 0.6705, 0.6729, 0.6718, 0.6722, 0.6716, 0.6727, 0.6704, 0.6727, 0.6661, 0.6732, 0.6683, 0.6727, 0.6682, 0.672, 0.6661, 0.6728, 0.6763, 0.6729, 0.6745, 0.6733, 0.6746, 0.673, 0.6765, 0.6711, 0.6679, 0.6713, 0.6674, 0.6716, 0.6672, 0.6711, 0.6683, 0.6716, 0.6728, 0.6717, 0.6714, 0.6722, 0.6716, 0.6722, 0.6728, 0.6713, 0.6747, 0.6715, 0.6741, 0.6723, 0.6743, 0.6723, 0.6759, 0.6717, 0.6664, 0.6722, 0.6677, 0.6714, 0.6668, 0.6715, 0.6741, 0.6715, 0.6739, 0.6723, 0.6741, 0.6723, 0.6743, 0.6717, 0.6714, 0.6722, 0.6711, 0.6722, 0.6716, 0.6711, 0.6769, 0.6713, 0.6747, 0.6723, 0.6759, 0.6715, 0.6668, 0.6713, 0.6674, 0.6711, 0.6675, 0.6711, 0.6667, 0.6715, 0.6739, 0.6715, 0.6734, 0.6723, 0.6735, 0.6723, 0.6741, 0.6722, 0.6677, 0.6726, 0.67, 0.6722, 0.6699, 0.6714, 0.6668, 0.6715, 0.6734, 0.6716, 0.6728, 0.6722, 0.6728, 0.6723, 0.6735, 0.6701, 0.6723, 0.6702, 0.671, 0.6703, 0.6714, 0.6703, 0.6719, 0.6704, 0.6724, 0.6709, 0.6667, 0.6706, 0.6687, 0.67, 0.669, 0.6704, 0.67, 0.6702, 0.671, 0.6702, 0.6702, 0.6701, 0.6723, 0.6699, 0.6736, 0.6689, 0.6736, 0.6689, 0.6721, 0.6706, 0.6687, 0.6704, 0.67, 0.6702, 0.6702, 0.67, 0.669, 0.6689, 0.6736, 0.6699, 0.6736, 0.6697, 0.6754, 0.6688, 0.6752, 0.6705, 0.6735, 0.6699, 0.6736, 0.6701, 0.6723, 0.6704, 0.6724, 0.6705, 0.6735, 0.6707, 0.6725, 0.6709, 0.6725, 0.6707, 0.6757, 0.6683, 0.6738, 0.6689, 0.6736, 0.6688, 0.6752, 0.6679, 0.675, 0.6665, 0.6687, 0.6721, 0.6613, 0.6721, 0.662, 0.6666, 0.6707, 0.6667, 0.6629, 0.6663, 0.6679, 0.6606, 0.6754, 0.6663, 0.6679, 0.6665, 0.6687, 0.665, 0.6707])
me_plane_003.materials.append(mat_material)
me_plane_003.materials.append(mat_front)
me_plane_003.update()

# ---- objects
ob_plane = bpy.data.objects.new('Plane', me_plane_003)

# ---- transforms, parenting, visibility, modifiers, constraints
ob_plane.location = (-0.5216, -9.712, 9.112)
ob_plane.rotation_euler = (0.0, -0.0, -0.04194)
ob_plane.scale = (10.0, 10.0, 10.0)
_m = ob_plane.modifiers.new('Mirror', 'MIRROR')

# ---- collection membership
scene.collection.objects.link(ob_plane)

# ---- scene / render settings (as saved in the file)
scene.frame_start = 1; scene.frame_end = 250; scene.frame_set(43)
scene.render.engine = 'BLENDER_EEVEE_NEXT'
scene.cycles.sampling_pattern = 'TABULATED_SOBOL'
scene.cycles.use_light_tree = False
scene.view_settings.view_transform = 'Filmic'
bpy.context.view_layer.update()

# ---- added for rendering (the .blend has no active camera and no usable light): camera, sun
cam_auto = bpy.data.cameras.new('AutoCamera')
cam_auto.lens = 50.0
cam_auto.sensor_width = 36.0
cam_auto.clip_end = 1000.0
ob_auto_camera = bpy.data.objects.new('AutoCamera', cam_auto)
scene.collection.objects.link(ob_auto_camera)
ob_auto_camera.location = (30.5781, -40.4352, 35.5092)
ob_auto_camera.rotation_euler = (1.09748, -7.21219e-08, 0.694738)
scene.camera = ob_auto_camera
light_auto_sun = bpy.data.lights.new('AutoSun', 'SUN')
light_auto_sun.energy = 3.0
light_auto_sun.angle = 0.0523599
ob_auto_sun = bpy.data.objects.new('AutoSun', light_auto_sun)
scene.collection.objects.link(ob_auto_sun)
ob_auto_sun.rotation_euler = (0.872665, 0.174533, 0.523599)
bpy.context.view_layer.update()
